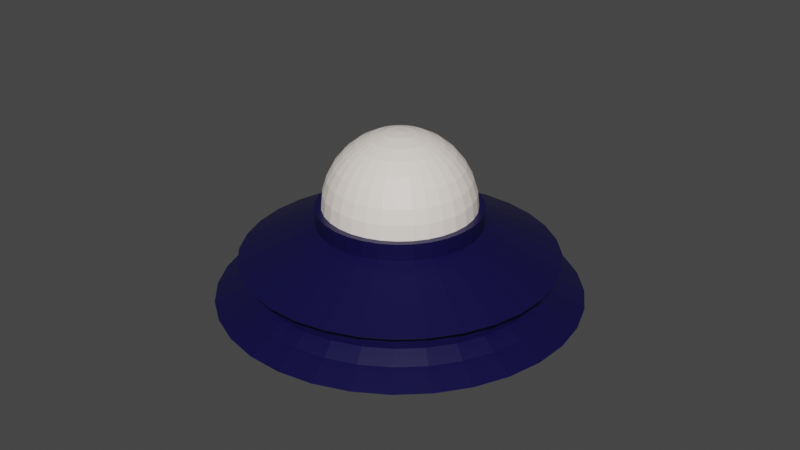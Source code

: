 # Source: Ufo.blend  (saved by Blender 3.2.14; exported with 4.5.12 LTS)
import bpy
from mathutils import Matrix  # noqa: F401  (used for matrix-valued properties, if any)

bpy.ops.wm.read_factory_settings(use_empty=True)
scene = bpy.context.scene
scene.name = 'Scene'

# ---- collections
col_collection = bpy.data.collections.new('Collection'); scene.collection.children.link(col_collection)

# ---- materials (node trees are filled in below, after node groups)
mat_body_001 = bpy.data.materials.new('Body.001')
mat_body_001.alpha_threshold = 0.0
mat_body_001.line_color = (0.0, 0.0, 0.0, 1.0)
mat_glass = bpy.data.materials.new('Glass')

# ---- material node trees
mat_body_001.use_nodes = True; mat_body_001.node_tree.nodes.clear()
_N = mat_body_001.node_tree.nodes; _L = mat_body_001.node_tree.links
n0 = _N.new('ShaderNodeOutputMaterial'); n0.name = 'Material Output'; n0.location = (300, 300)
n1 = _N.new('ShaderNodeBsdfPrincipled'); n1.name = 'Principled BSDF'; n1.location = (10, 300)
n1.distribution = 'GGX'
n1.subsurface_method = 'RANDOM_WALK_SKIN'
n1.inputs[0].default_value = (0.004458, 0.002669, 0.04955, 1.0)
n1.inputs[2].default_value = 0.4
n1.inputs[3].default_value = 1.45
n1.inputs[27].default_value = (0.0, 0.0, 0.0, 1.0)
n1.inputs[28].default_value = 1.0
_L.new(n1.outputs[0], n0.inputs[0])
n0.is_active_output = True
mat_glass.use_nodes = True; mat_glass.node_tree.nodes.clear()
_N = mat_glass.node_tree.nodes; _L = mat_glass.node_tree.links
n0 = _N.new('ShaderNodeOutputMaterial'); n0.name = 'Material Output'; n0.location = (753, 235)
n1 = _N.new('ShaderNodeBsdfPrincipled'); n1.name = 'Principled BSDF'; n1.location = (75, 269)
n1.distribution = 'GGX'
n1.subsurface_method = 'RANDOM_WALK_SKIN'
n1.inputs[0].default_value = (1.0, 0.9017, 0.8279, 1.0)
n1.inputs[3].default_value = 1.45
n1.inputs[27].default_value = (0.0, 0.0, 0.0, 1.0)
n1.inputs[28].default_value = 1.0
_L.new(n1.outputs[0], n0.inputs[0])
n0.is_active_output = True

# ---- world
world_world = bpy.data.worlds.new('World'); scene.world = world_world
world_world.use_nodes = True; world_world.node_tree.nodes.clear()
_N = world_world.node_tree.nodes; _L = world_world.node_tree.links
n0 = _N.new('ShaderNodeOutputWorld'); n0.name = 'World Output'; n0.location = (300, 300)
n1 = _N.new('ShaderNodeBackground'); n1.name = 'Background'; n1.location = (10, 300)
n1.inputs[0].default_value = (0.05088, 0.05088, 0.05088, 1.0)
_L.new(n1.outputs[0], n0.inputs[0])
n0.is_active_output = True
world_world.color = (0.05088, 0.05088, 0.05088)
world_world.use_sun_shadow = False
world_world.sun_shadow_jitter_overblur = 0.0

# ---- meshes
me_cylinder = bpy.data.meshes.new('Cylinder')
me_cylinder.from_pydata([(7.753e-11, 0.8787, 0.4049), (7.753e-11, 0.8787, 2.162), (0.1714, 0.8618, 0.4049), (0.1714, 0.8618, 2.162), (0.3363, 0.8118, 0.4049), (0.3363, 0.8118, 2.162), (0.4882, 0.7306, 0.4049), (0.4882, 0.7306, 2.162), (0.6213, 0.6213, 0.4049), (0.6213, 0.6213, 2.162), (0.7306, 0.4882, 0.4049), (0.7306, 0.4882, 2.162), (0.8118, 0.3363, 0.4049), (0.8118, 0.3363, 2.162), (0.8618, 0.1714, 0.4049), (0.8618, 0.1714, 2.162), (0.8787, -4.213e-08, 0.4049), (0.8787, -4.213e-08, 2.162), (0.8618, -0.1714, 0.4049), (0.8618, -0.1714, 2.162), (0.8118, -0.3363, 0.4049), (0.8118, -0.3363, 2.162), (0.7306, -0.4882, 0.4049), (0.7306, -0.4882, 2.162), (0.6213, -0.6213, 0.4049), (0.6213, -0.6213, 2.162), (0.4882, -0.7306, 0.4049), (0.4882, -0.7306, 2.162), (0.3363, -0.8118, 0.4049), (0.3363, -0.8118, 2.162), (0.1714, -0.8618, 0.4049), (0.1714, -0.8618, 2.162), (-7.674e-08, -0.8787, 0.4049), (-7.674e-08, -0.8787, 2.162), (-0.1714, -0.8618, 0.4049), (-0.1714, -0.8618, 2.162), (-0.3363, -0.8118, 0.4049), (-0.3363, -0.8118, 2.162), (-0.4882, -0.7306, 0.4049), (-0.4882, -0.7306, 2.162), (-0.6213, -0.6213, 0.4049), (-0.6213, -0.6213, 2.162), (-0.7306, -0.4882, 0.4049), (-0.7306, -0.4882, 2.162), (-0.8118, -0.3363, 0.4049), (-0.8118, -0.3363, 2.162), (-0.8618, -0.1714, 0.4049), (-0.8618, -0.1714, 2.162), (-0.8787, 6.757e-09, 0.4049), (-0.8787, 6.757e-09, 2.162), (-0.8618, 0.1714, 0.4049), (-0.8618, 0.1714, 2.162), (-0.8118, 0.3363, 0.4049), (-0.8118, 0.3363, 2.162), (-0.7306, 0.4882, 0.4049), (-0.7306, 0.4882, 2.162), (-0.6213, 0.6213, 0.4049), (-0.6213, 0.6213, 2.162), (-0.4882, 0.7306, 0.4049), (-0.4882, 0.7306, 2.162), (-0.3363, 0.8118, 0.4049), (-0.3363, 0.8118, 2.162), (-0.1714, 0.8618, 0.4049), (-0.1714, 0.8618, 2.162), (0.08893, 0.4471, 4.253), (-3.247e-09, 0.4558, 4.253), (0.1744, 0.4211, 4.253), (0.2533, 0.379, 4.253), (0.3223, 0.3223, 4.253), (0.379, 0.2533, 4.253), (0.4211, 0.1744, 4.253), (0.4471, 0.08893, 4.253), (0.4558, -1.853e-08, 4.253), (0.4471, -0.08893, 4.253), (0.4211, -0.1744, 4.253), (0.379, -0.2533, 4.253), (0.3223, -0.3223, 4.253), (0.2533, -0.379, 4.253), (0.1744, -0.4211, 4.253), (0.08893, -0.4471, 4.253), (-4.31e-08, -0.4558, 4.253), (-0.08893, -0.4471, 4.253), (-0.1744, -0.4211, 4.253), (-0.2533, -0.379, 4.253), (-0.3223, -0.3223, 4.253), (-0.379, -0.2533, 4.253), (-0.4211, -0.1744, 4.253), (-0.4471, -0.08893, 4.253), (-0.4558, 6.827e-09, 4.253), (-0.4471, 0.08893, 4.253), (-0.4211, 0.1744, 4.253), (-0.379, 0.2533, 4.253), (-0.3223, 0.3223, 4.253), (-0.2533, 0.379, 4.253), (-0.1744, 0.4211, 4.253), (-0.08893, 0.4471, 4.253), (0.08893, 0.4471, 5.279), (-6.331e-09, 0.4558, 5.279), (0.1744, 0.4211, 5.279), (0.2533, 0.379, 5.279), (0.3223, 0.3223, 5.279), (0.379, 0.2533, 5.279), (0.4211, 0.1744, 5.279), (0.4471, 0.08893, 5.279), (0.4558, -1.853e-08, 5.279), (0.4471, -0.08893, 5.279), (0.4211, -0.1744, 5.279), (0.379, -0.2533, 5.279), (0.3223, -0.3223, 5.279), (0.2533, -0.379, 5.279), (0.1744, -0.4211, 5.279), (0.08893, -0.4471, 5.279), (-4.618e-08, -0.4558, 5.279), (-0.08893, -0.4471, 5.279), (-0.1744, -0.4211, 5.279), (-0.2533, -0.379, 5.279), (-0.3223, -0.3223, 5.279), (-0.379, -0.2533, 5.279), (-0.4211, -0.1744, 5.279), (-0.4471, -0.08893, 5.279), (-0.4558, 6.827e-09, 5.279), (-0.4471, 0.08893, 5.279), (-0.4211, 0.1744, 5.279), (-0.379, 0.2533, 5.279), (-0.3223, 0.3223, 5.279), (-0.2533, 0.379, 5.279), (-0.1744, 0.4211, 5.279), (-0.08893, 0.4471, 5.279), (-1.889e-10, 0.08206, 9.844), (-1.889e-10, 0.161, 9.579), (-1.889e-10, 0.2337, 9.149), (-1.889e-10, 0.2974, 8.57), (-1.889e-10, 0.3498, 7.865), (-1.889e-10, 0.3886, 7.06), (-1.889e-10, 0.4126, 6.187), (0.01601, 0.08049, 9.844), (0.0314, 0.1579, 9.579), (0.04559, 0.2292, 9.149), (0.05803, 0.2917, 8.57), (0.06823, 0.343, 7.865), (0.07582, 0.3812, 7.06), (0.08049, 0.4046, 6.187), (0.08206, 0.4126, 5.279), (0.0314, 0.07582, 9.844), (0.0616, 0.1487, 9.579), (0.08943, 0.2159, 9.149), (0.1138, 0.2748, 8.57), (0.1338, 0.3231, 7.865), (0.1487, 0.359, 7.06), (0.1579, 0.3812, 6.187), (0.161, 0.3886, 5.279), (0.04559, 0.06823, 9.844), (0.08943, 0.1338, 9.579), (0.1298, 0.1943, 9.149), (0.1653, 0.2473, 8.57), (0.1943, 0.2908, 7.865), (0.2159, 0.3231, 7.06), (0.2292, 0.343, 6.187), (0.2337, 0.3498, 5.279), (0.05803, 0.05803, 9.844), (0.1138, 0.1138, 9.579), (0.1653, 0.1653, 9.149), (0.2103, 0.2103, 8.57), (0.2473, 0.2473, 7.865), (0.2748, 0.2748, 7.06), (0.2917, 0.2917, 6.187), (0.2974, 0.2974, 5.279), (0.06823, 0.04559, 9.844), (0.1338, 0.08943, 9.579), (0.1943, 0.1298, 9.149), (0.2473, 0.1653, 8.57), (0.2908, 0.1943, 7.865), (0.3231, 0.2159, 7.06), (0.343, 0.2292, 6.187), (0.3498, 0.2337, 5.279), (0.07582, 0.0314, 9.844), (0.1487, 0.0616, 9.579), (0.2159, 0.08943, 9.149), (0.2748, 0.1138, 8.57), (0.3231, 0.1338, 7.865), (0.359, 0.1487, 7.06), (0.3812, 0.1579, 6.187), (0.3886, 0.161, 5.279), (0.08049, 0.01601, 9.844), (0.1579, 0.0314, 9.579), (0.2292, 0.04559, 9.149), (0.2917, 0.05803, 8.57), (0.343, 0.06823, 7.865), (0.3812, 0.07582, 7.06), (0.4046, 0.08049, 6.187), (0.4126, 0.08206, 5.279), (0.08206, -2.579e-08, 9.844), (0.161, -4.772e-08, 9.579), (0.2337, -4.459e-08, 9.149), (0.2974, -1.638e-08, 8.57), (0.3498, -3.519e-08, 7.865), (0.3886, -3.847e-09, 7.06), (0.4126, -3.519e-08, 6.187), (0.4206, -6.653e-08, 5.279), (0.08049, -0.01601, 9.844), (0.1579, -0.0314, 9.579), (0.2292, -0.04559, 9.149), (0.2917, -0.05803, 8.57), (0.343, -0.06823, 7.865), (0.3812, -0.07582, 7.06), (0.4046, -0.08049, 6.187), (0.4126, -0.08206, 5.279), (0.07582, -0.0314, 9.844), (0.1487, -0.0616, 9.579), (0.2159, -0.08943, 9.149), (0.2748, -0.1138, 8.57), (0.3231, -0.1338, 7.865), (0.359, -0.1487, 7.06), (0.3812, -0.1579, 6.187), (0.3886, -0.161, 5.279), (0.06823, -0.04559, 9.844), (0.1338, -0.08943, 9.579), (0.1943, -0.1298, 9.149), (0.2473, -0.1653, 8.57), (0.2908, -0.1943, 7.865), (0.3231, -0.2159, 7.06), (0.343, -0.2292, 6.187), (0.3498, -0.2337, 5.279), (0.05803, -0.05803, 9.844), (0.1138, -0.1138, 9.579), (0.1653, -0.1653, 9.149), (0.2103, -0.2103, 8.57), (0.2473, -0.2473, 7.865), (0.2748, -0.2748, 7.06), (0.2917, -0.2917, 6.187), (0.2974, -0.2974, 5.279), (0.04559, -0.06823, 9.844), (0.08943, -0.1338, 9.579), (0.1298, -0.1943, 9.149), (0.1653, -0.2473, 8.57), (0.1943, -0.2908, 7.865), (0.2159, -0.3231, 7.06), (0.2292, -0.343, 6.187), (0.2337, -0.3498, 5.279), (0.0314, -0.07582, 9.844), (0.0616, -0.1487, 9.579), (0.08943, -0.2159, 9.149), (0.1138, -0.2748, 8.57), (0.1338, -0.3231, 7.865), (0.1487, -0.359, 7.06), (0.1579, -0.3812, 6.187), (0.161, -0.3886, 5.279), (0.01601, -0.08049, 9.844), (0.0314, -0.1579, 9.579), (0.04559, -0.2292, 9.149), (0.05803, -0.2917, 8.57), (0.06823, -0.343, 7.865), (0.07582, -0.3812, 7.06), (0.08049, -0.4046, 6.187), (0.08206, -0.4126, 5.279), (7.173e-10, -0.08206, 9.844), (-1.182e-08, -0.161, 9.579), (-2.749e-08, -0.2337, 9.149), (1.952e-08, -0.2974, 8.57), (-5.551e-09, -0.3498, 7.865), (6.985e-09, -0.3886, 7.06), (-3.062e-08, -0.4126, 6.187), (-1.121e-07, -0.4206, 5.279), (-0.01601, -0.08049, 9.844), (-0.0314, -0.1579, 9.579), (-0.04559, -0.2292, 9.149), (-0.05803, -0.2917, 8.57), (-0.06823, -0.343, 7.865), (-0.07582, -0.3812, 7.06), (-0.08049, -0.4046, 6.187), (-0.08206, -0.4126, 5.279), (-0.0314, -0.07582, 9.844), (-0.0616, -0.1487, 9.579), (-0.08943, -0.2159, 9.149), (-0.1138, -0.2748, 8.57), (-0.1338, -0.3231, 7.865), (-0.1487, -0.359, 7.06), (-0.1579, -0.3812, 6.187), (-0.161, -0.3886, 5.279), (-0.04559, -0.06823, 9.844), (-0.08943, -0.1338, 9.579), (-0.1298, -0.1943, 9.149), (-0.1653, -0.2473, 8.57), (-0.1943, -0.2908, 7.865), (-0.2159, -0.3231, 7.06), (-0.2292, -0.343, 6.187), (-0.2337, -0.3498, 5.279), (-0.05803, -0.05803, 9.844), (-0.1138, -0.1138, 9.579), (-0.1653, -0.1653, 9.149), (-0.2103, -0.2103, 8.57), (-0.2473, -0.2473, 7.865), (-0.2748, -0.2748, 7.06), (-0.2917, -0.2917, 6.187), (-0.2974, -0.2974, 5.279), (-0.06823, -0.04559, 9.844), (-0.1338, -0.08943, 9.579), (-0.1943, -0.1298, 9.149), (-0.2473, -0.1653, 8.57), (-0.2908, -0.1943, 7.865), (-0.3231, -0.2159, 7.06), (-0.343, -0.2292, 6.187), (-0.3498, -0.2337, 5.279), (-3.416e-08, -4.772e-08, 9.933), (-0.07582, -0.0314, 9.844), (-0.1487, -0.0616, 9.579), (-0.2159, -0.08943, 9.149), (-0.2748, -0.1138, 8.57), (-0.3231, -0.1338, 7.865), (-0.359, -0.1487, 7.06), (-0.3812, -0.1579, 6.187), (-0.3886, -0.161, 5.279), (-0.08049, -0.01601, 9.844), (-0.1579, -0.0314, 9.579), (-0.2292, -0.04559, 9.149), (-0.2917, -0.05803, 8.57), (-0.343, -0.06823, 7.865), (-0.3812, -0.07582, 7.06), (-0.4046, -0.08049, 6.187), (-0.4126, -0.08206, 5.279), (-0.08206, -2.735e-08, 9.844), (-0.161, -1.638e-08, 9.579), (-0.2337, 5.555e-09, 9.149), (-0.2974, -3.519e-08, 8.57), (-0.3498, -1.638e-08, 7.865), (-0.3886, 2.421e-09, 7.06), (-0.4126, 3.376e-08, 6.187), (-0.4206, 1.654e-07, 5.279), (-0.08049, 0.01601, 9.844), (-0.1579, 0.0314, 9.579), (-0.2292, 0.04559, 9.149), (-0.2917, 0.05803, 8.57), (-0.343, 0.06823, 7.865), (-0.3812, 0.07582, 7.06), (-0.4046, 0.08049, 6.187), (-0.4126, 0.08206, 5.279), (-0.07582, 0.0314, 9.844), (-0.1487, 0.0616, 9.579), (-0.2159, 0.08943, 9.149), (-0.2748, 0.1138, 8.57), (-0.3231, 0.1338, 7.865), (-0.359, 0.1487, 7.06), (-0.3812, 0.1579, 6.187), (-0.3886, 0.161, 5.279), (-0.06823, 0.04559, 9.844), (-0.1338, 0.08943, 9.579), (-0.1943, 0.1298, 9.149), (-0.2473, 0.1653, 8.57), (-0.2908, 0.1943, 7.865), (-0.3231, 0.2159, 7.06), (-0.343, 0.2292, 6.187), (-0.3498, 0.2337, 5.279), (-0.05803, 0.05803, 9.844), (-0.1138, 0.1138, 9.579), (-0.1653, 0.1653, 9.149), (-0.2103, 0.2103, 8.57), (-0.2473, 0.2473, 7.865), (-0.2748, 0.2748, 7.06), (-0.2917, 0.2917, 6.187), (-0.2974, 0.2974, 5.279), (-0.04559, 0.06823, 9.844), (-0.08943, 0.1338, 9.579), (-0.1298, 0.1943, 9.149), (-0.1653, 0.2473, 8.57), (-0.1943, 0.2908, 7.865), (-0.2159, 0.3231, 7.06), (-0.2292, 0.343, 6.187), (-0.2337, 0.3498, 5.279), (-0.0314, 0.07582, 9.844), (-0.0616, 0.1487, 9.579), (-0.08943, 0.2159, 9.149), (-0.1138, 0.2748, 8.57), (-0.1338, 0.3231, 7.865), (-0.1487, 0.359, 7.06), (-0.1579, 0.3812, 6.187), (-0.161, 0.3886, 5.279), (-0.01601, 0.08049, 9.844), (-0.0314, 0.1579, 9.579), (-0.04559, 0.2292, 9.149), (-0.05803, 0.2917, 8.57), (-0.06823, 0.343, 7.865), (-0.07582, 0.3812, 7.06), (-0.08049, 0.4046, 6.187), (-0.08206, 0.4126, 5.279), (2.264e-07, 0.4206, 5.279), (8.747e-10, 0.8025, 1.016), (8.747e-10, 0.8025, 1.551), (0.1566, 0.787, 1.551), (0.1566, 0.787, 1.016), (0.3071, 0.7414, 1.551), (0.3071, 0.7414, 1.016), (0.4458, 0.6672, 1.551), (0.4458, 0.6672, 1.016), (0.5674, 0.5674, 1.551), (0.5674, 0.5674, 1.016), (0.6672, 0.4458, 1.551), (0.6672, 0.4458, 1.016), (0.7414, 0.3071, 1.551), (0.7414, 0.3071, 1.016), (0.787, 0.1566, 1.551), (0.787, 0.1566, 1.016), (0.8025, -4.047e-08, 1.551), (0.8025, -4.047e-08, 1.016), (0.787, -0.1566, 1.551), (0.787, -0.1566, 1.016), (0.7414, -0.3071, 1.551), (0.7414, -0.3071, 1.016), (0.6672, -0.4458, 1.551), (0.6672, -0.4458, 1.016), (0.5674, -0.5674, 1.551), (0.5674, -0.5674, 1.016), (0.4458, -0.6672, 1.551), (0.4458, -0.6672, 1.016), (0.3071, -0.7414, 1.551), (0.3071, -0.7414, 1.016), (0.1566, -0.787, 1.551), (0.1566, -0.787, 1.016), (-6.928e-08, -0.8025, 1.551), (-6.928e-08, -0.8025, 1.016), (-0.1566, -0.787, 1.551), (-0.1566, -0.787, 1.016), (-0.3071, -0.7414, 1.551), (-0.3071, -0.7414, 1.016), (-0.4458, -0.6672, 1.551), (-0.4458, -0.6672, 1.016), (-0.5674, -0.5674, 1.551), (-0.5674, -0.5674, 1.016), (-0.6672, -0.4458, 1.551), (-0.6672, -0.4458, 1.016), (-0.7414, -0.3071, 1.551), (-0.7414, -0.3071, 1.016), (-0.787, -0.1566, 1.551), (-0.787, -0.1566, 1.016), (-0.8025, 4.175e-09, 1.551), (-0.8025, 4.175e-09, 1.016), (-0.787, 0.1566, 1.551), (-0.787, 0.1566, 1.016), (-0.7414, 0.3071, 1.551), (-0.7414, 0.3071, 1.016), (-0.6672, 0.4458, 1.551), (-0.6672, 0.4458, 1.016), (-0.5674, 0.5674, 1.551), (-0.5674, 0.5674, 1.016), (-0.4458, 0.6672, 1.551), (-0.4458, 0.6672, 1.016), (-0.3071, 0.7414, 1.551), (-0.3071, 0.7414, 1.016), (-0.1566, 0.787, 1.551), (-0.1566, 0.787, 1.016), (-4.994e-08, 0.5855, -1.255), (0.1142, 0.5743, -1.255), (0.2241, 0.541, -1.255), (0.3253, 0.4869, -1.255), (0.414, 0.414, -1.255), (0.4869, 0.3253, -1.255), (0.541, 0.2241, -1.255), (0.5743, 0.1142, -1.255), (0.5855, -3.208e-08, -1.255), (0.5743, -0.1142, -1.255), (0.541, -0.2241, -1.255), (0.4869, -0.3253, -1.255), (0.414, -0.414, -1.255), (0.3253, -0.4869, -1.255), (0.2241, -0.541, -1.255), (0.1142, -0.5743, -1.255), (-5.853e-08, -0.5855, -1.255), (-0.1142, -0.5743, -1.255), (-0.2241, -0.541, -1.255), (-0.3253, -0.4869, -1.255), (-0.414, -0.414, -1.255), (-0.4869, -0.3253, -1.255), (-0.541, -0.2241, -1.255), (-0.5743, -0.1142, -1.255), (-0.5855, 1.307e-08, -1.255), (-0.5743, 0.1142, -1.255), (-0.541, 0.2241, -1.255), (-0.4869, 0.3253, -1.255), (-0.414, 0.414, -1.255), (-0.3253, 0.4869, -1.255), (-0.2241, 0.541, -1.255), (-0.1142, 0.5743, -1.255), (2.818e-09, 1.013, -0.3091), (0.1976, 0.9932, -0.3091), (0.3875, 0.9355, -0.3091), (0.5626, 0.842, -0.3091), (0.716, 0.716, -0.3091), (0.842, 0.5626, -0.3091), (0.9355, 0.3875, -0.3091), (0.9932, 0.1976, -0.3091), (1.013, -4.487e-08, -0.3091), (0.9932, -0.1976, -0.3091), (0.9355, -0.3875, -0.3091), (0.842, -0.5626, -0.3091), (0.716, -0.716, -0.3091), (0.5626, -0.842, -0.3091), (0.3875, -0.9355, -0.3091), (0.1976, -0.9932, -0.3091), (-8.571e-08, -1.013, -0.3091), (-0.1976, -0.9932, -0.3091), (-0.3875, -0.9355, -0.3091), (-0.5626, -0.842, -0.3091), (-0.842, -0.5626, -0.3091), (-0.9355, -0.3875, -0.3091), (-0.9932, -0.1976, -0.3091), (-1.013, 1.147e-08, -0.3091), (-0.9932, 0.1976, -0.3091), (-0.9355, 0.3875, -0.3091), (-0.842, 0.5626, -0.3091), (-0.716, 0.716, -0.3091), (-0.5626, 0.842, -0.3091), (-0.3875, 0.9355, -0.3091), (-0.1976, 0.9932, -0.3091), (-4.466e-08, 0.4398, -2.091), (0.0858, 0.4314, -2.091), (0.1683, 0.4063, -2.091), (0.2444, 0.3657, -2.091), (0.311, 0.311, -2.091), (0.3657, 0.2444, -2.091), (0.4063, 0.1683, -2.091), (0.4314, 0.0858, -2.091), (0.4398, -1.429e-08, -2.091), (0.4314, -0.0858, -2.091), (0.4063, -0.1683, -2.091), (0.3657, -0.2444, -2.091), (0.311, -0.311, -2.091), (0.2444, -0.3657, -2.091), (0.1683, -0.4063, -2.091), (0.0858, -0.4314, -2.091), (-3.367e-08, -0.4398, -2.091), (-0.0858, -0.4314, -2.091), (-0.1683, -0.4063, -2.091), (-0.2444, -0.3657, -2.091), (-0.311, -0.311, -2.091), (-0.3657, -0.2444, -2.091), (-0.4063, -0.1683, -2.091), (-0.4314, -0.0858, -2.091), (-0.4398, 2.172e-09, -2.091), (-0.4314, 0.0858, -2.091), (-0.4063, 0.1683, -2.091), (-0.3657, 0.2444, -2.091), (-0.311, 0.311, -2.091), (-0.2444, 0.3657, -2.091), (-0.1683, 0.4063, -2.091), (-0.0858, 0.4314, -2.091), (-0.716, -0.716, -0.3091)], [], [(386, 1, 3, 387), (387, 3, 5, 389), (389, 5, 7, 391), (391, 7, 9, 393), (393, 9, 11, 395), (395, 11, 13, 397), (397, 13, 15, 399), (399, 15, 17, 401), (401, 17, 19, 403), (403, 19, 21, 405), (405, 21, 23, 407), (407, 23, 25, 409), (409, 25, 27, 411), (411, 27, 29, 413), (413, 29, 31, 415), (415, 31, 33, 417), (417, 33, 35, 419), (419, 35, 37, 421), (421, 37, 39, 423), (423, 39, 41, 425), (425, 41, 43, 427), (427, 43, 45, 429), (429, 45, 47, 431), (431, 47, 49, 433), (433, 49, 51, 435), (435, 51, 53, 437), (437, 53, 55, 439), (439, 55, 57, 441), (441, 57, 59, 443), (443, 59, 61, 445), (7, 5, 66, 67), (445, 61, 63, 447), (447, 63, 1, 386), (16, 18, 490, 489), (85, 84, 116, 117), (25, 23, 75, 76), (43, 41, 84, 85), (61, 59, 93, 94), (17, 15, 71, 72), (35, 33, 80, 81), (53, 51, 89, 90), (9, 7, 67, 68), (27, 25, 76, 77), (45, 43, 85, 86), (63, 61, 94, 95), (19, 17, 72, 73), (37, 35, 81, 82), (55, 53, 90, 91), (11, 9, 68, 69), (29, 27, 77, 78), (47, 45, 86, 87), (3, 1, 65, 64), (1, 63, 95, 65), (21, 19, 73, 74), (39, 37, 82, 83), (57, 55, 91, 92), (13, 11, 69, 70), (31, 29, 78, 79), (49, 47, 87, 88), (5, 3, 64, 66), (23, 21, 74, 75), (41, 39, 83, 84), (59, 57, 92, 93), (15, 13, 70, 71), (33, 31, 79, 80), (51, 49, 88, 89), (96, 97, 127, 126, 125, 124, 123, 122, 121, 120, 119, 118, 117, 116, 115, 114, 113, 112, 111, 110, 109, 108, 107, 106, 105, 104, 103, 102, 101, 100, 99, 98), (72, 71, 103, 104), (86, 85, 117, 118), (73, 72, 104, 105), (87, 86, 118, 119), (74, 73, 105, 106), (88, 87, 119, 120), (75, 74, 106, 107), (89, 88, 120, 121), (76, 75, 107, 108), (90, 89, 121, 122), (77, 76, 108, 109), (91, 90, 122, 123), (78, 77, 109, 110), (64, 65, 97, 96), (92, 91, 123, 124), (79, 78, 110, 111), (66, 64, 96, 98), (93, 92, 124, 125), (80, 79, 111, 112), (67, 66, 98, 99), (94, 93, 125, 126), (81, 80, 112, 113), (68, 67, 99, 100), (95, 94, 126, 127), (82, 81, 113, 114), (69, 68, 100, 101), (65, 95, 127, 97), (83, 82, 114, 115), (70, 69, 101, 102), (84, 83, 115, 116), (71, 70, 102, 103), (133, 132, 139, 140), (134, 133, 140, 141), (384, 134, 141, 142), (128, 303, 135), (129, 128, 135, 136), (130, 129, 136, 137), (131, 130, 137, 138), (132, 131, 138, 139), (139, 138, 146, 147), (140, 139, 147, 148), (141, 140, 148, 149), (142, 141, 149, 150), (135, 303, 143), (136, 135, 143, 144), (137, 136, 144, 145), (138, 137, 145, 146), (143, 303, 151), (144, 143, 151, 152), (145, 144, 152, 153), (146, 145, 153, 154), (147, 146, 154, 155), (148, 147, 155, 156), (149, 148, 156, 157), (150, 149, 157, 158), (155, 154, 162, 163), (156, 155, 163, 164), (157, 156, 164, 165), (158, 157, 165, 166), (151, 303, 159), (152, 151, 159, 160), (153, 152, 160, 161), (154, 153, 161, 162), (160, 159, 167, 168), (161, 160, 168, 169), (162, 161, 169, 170), (163, 162, 170, 171), (164, 163, 171, 172), (165, 164, 172, 173), (166, 165, 173, 174), (159, 303, 167), (172, 171, 179, 180), (173, 172, 180, 181), (174, 173, 181, 182), (167, 303, 175), (168, 167, 175, 176), (169, 168, 176, 177), (170, 169, 177, 178), (171, 170, 178, 179), (176, 175, 183, 184), (177, 176, 184, 185), (178, 177, 185, 186), (179, 178, 186, 187), (180, 179, 187, 188), (181, 180, 188, 189), (182, 181, 189, 190), (175, 303, 183), (188, 187, 195, 196), (189, 188, 196, 197), (190, 189, 197, 198), (183, 303, 191), (184, 183, 191, 192), (185, 184, 192, 193), (186, 185, 193, 194), (187, 186, 194, 195), (193, 192, 200, 201), (194, 193, 201, 202), (195, 194, 202, 203), (196, 195, 203, 204), (197, 196, 204, 205), (198, 197, 205, 206), (191, 303, 199), (192, 191, 199, 200), (205, 204, 212, 213), (206, 205, 213, 214), (199, 303, 207), (200, 199, 207, 208), (201, 200, 208, 209), (202, 201, 209, 210), (203, 202, 210, 211), (204, 203, 211, 212), (210, 209, 217, 218), (211, 210, 218, 219), (212, 211, 219, 220), (213, 212, 220, 221), (214, 213, 221, 222), (207, 303, 215), (208, 207, 215, 216), (209, 208, 216, 217), (222, 221, 229, 230), (215, 303, 223), (216, 215, 223, 224), (217, 216, 224, 225), (218, 217, 225, 226), (219, 218, 226, 227), (220, 219, 227, 228), (221, 220, 228, 229), (226, 225, 233, 234), (227, 226, 234, 235), (228, 227, 235, 236), (229, 228, 236, 237), (230, 229, 237, 238), (223, 303, 231), (224, 223, 231, 232), (225, 224, 232, 233), (238, 237, 245, 246), (231, 303, 239), (232, 231, 239, 240), (233, 232, 240, 241), (234, 233, 241, 242), (235, 234, 242, 243), (236, 235, 243, 244), (237, 236, 244, 245), (243, 242, 250, 251), (244, 243, 251, 252), (245, 244, 252, 253), (246, 245, 253, 254), (239, 303, 247), (240, 239, 247, 248), (241, 240, 248, 249), (242, 241, 249, 250), (247, 303, 255), (248, 247, 255, 256), (249, 248, 256, 257), (250, 249, 257, 258), (251, 250, 258, 259), (252, 251, 259, 260), (253, 252, 260, 261), (254, 253, 261, 262), (259, 258, 266, 267), (260, 259, 267, 268), (261, 260, 268, 269), (262, 261, 269, 270), (255, 303, 263), (256, 255, 263, 264), (257, 256, 264, 265), (258, 257, 265, 266), (264, 263, 271, 272), (265, 264, 272, 273), (266, 265, 273, 274), (267, 266, 274, 275), (268, 267, 275, 276), (269, 268, 276, 277), (270, 269, 277, 278), (263, 303, 271), (276, 275, 283, 284), (277, 276, 284, 285), (278, 277, 285, 286), (271, 303, 279), (272, 271, 279, 280), (273, 272, 280, 281), (274, 273, 281, 282), (275, 274, 282, 283), (281, 280, 288, 289), (282, 281, 289, 290), (283, 282, 290, 291), (284, 283, 291, 292), (285, 284, 292, 293), (286, 285, 293, 294), (279, 303, 287), (280, 279, 287, 288), (293, 292, 300, 301), (294, 293, 301, 302), (287, 303, 295), (288, 287, 295, 296), (289, 288, 296, 297), (290, 289, 297, 298), (291, 290, 298, 299), (292, 291, 299, 300), (297, 296, 305, 306), (298, 297, 306, 307), (299, 298, 307, 308), (300, 299, 308, 309), (301, 300, 309, 310), (302, 301, 310, 311), (295, 303, 304), (296, 295, 304, 305), (310, 309, 317, 318), (311, 310, 318, 319), (304, 303, 312), (305, 304, 312, 313), (306, 305, 313, 314), (307, 306, 314, 315), (308, 307, 315, 316), (309, 308, 316, 317), (315, 314, 322, 323), (316, 315, 323, 324), (317, 316, 324, 325), (318, 317, 325, 326), (319, 318, 326, 327), (312, 303, 320), (313, 312, 320, 321), (314, 313, 321, 322), (327, 326, 334, 335), (320, 303, 328), (321, 320, 328, 329), (322, 321, 329, 330), (323, 322, 330, 331), (324, 323, 331, 332), (325, 324, 332, 333), (326, 325, 333, 334), (331, 330, 338, 339), (332, 331, 339, 340), (333, 332, 340, 341), (334, 333, 341, 342), (335, 334, 342, 343), (328, 303, 336), (329, 328, 336, 337), (330, 329, 337, 338), (343, 342, 350, 351), (336, 303, 344), (337, 336, 344, 345), (338, 337, 345, 346), (339, 338, 346, 347), (340, 339, 347, 348), (341, 340, 348, 349), (342, 341, 349, 350), (348, 347, 355, 356), (349, 348, 356, 357), (350, 349, 357, 358), (351, 350, 358, 359), (344, 303, 352), (345, 344, 352, 353), (346, 345, 353, 354), (347, 346, 354, 355), (353, 352, 360, 361), (354, 353, 361, 362), (355, 354, 362, 363), (356, 355, 363, 364), (357, 356, 364, 365), (358, 357, 365, 366), (359, 358, 366, 367), (352, 303, 360), (365, 364, 372, 373), (366, 365, 373, 374), (367, 366, 374, 375), (360, 303, 368), (361, 360, 368, 369), (362, 361, 369, 370), (363, 362, 370, 371), (364, 363, 371, 372), (369, 368, 376, 377), (370, 369, 377, 378), (371, 370, 378, 379), (372, 371, 379, 380), (373, 372, 380, 381), (374, 373, 381, 382), (375, 374, 382, 383), (368, 303, 376), (381, 380, 132, 133), (382, 381, 133, 134), (383, 382, 134, 384), (376, 303, 128), (377, 376, 128, 129), (378, 377, 129, 130), (379, 378, 130, 131), (380, 379, 131, 132), (62, 448, 385, 0), (448, 447, 386, 385), (60, 446, 448, 62), (446, 445, 447, 448), (58, 444, 446, 60), (444, 443, 445, 446), (56, 442, 444, 58), (442, 441, 443, 444), (54, 440, 442, 56), (440, 439, 441, 442), (52, 438, 440, 54), (438, 437, 439, 440), (50, 436, 438, 52), (436, 435, 437, 438), (48, 434, 436, 50), (434, 433, 435, 436), (46, 432, 434, 48), (432, 431, 433, 434), (44, 430, 432, 46), (430, 429, 431, 432), (42, 428, 430, 44), (428, 427, 429, 430), (40, 426, 428, 42), (426, 425, 427, 428), (38, 424, 426, 40), (424, 423, 425, 426), (36, 422, 424, 38), (422, 421, 423, 424), (34, 420, 422, 36), (420, 419, 421, 422), (32, 418, 420, 34), (418, 417, 419, 420), (30, 416, 418, 32), (416, 415, 417, 418), (28, 414, 416, 30), (414, 413, 415, 416), (26, 412, 414, 28), (412, 411, 413, 414), (24, 410, 412, 26), (410, 409, 411, 412), (22, 408, 410, 24), (408, 407, 409, 410), (20, 406, 408, 22), (406, 405, 407, 408), (18, 404, 406, 20), (404, 403, 405, 406), (16, 402, 404, 18), (402, 401, 403, 404), (14, 400, 402, 16), (400, 399, 401, 402), (12, 398, 400, 14), (398, 397, 399, 400), (10, 396, 398, 12), (396, 395, 397, 398), (8, 394, 396, 10), (394, 393, 395, 396), (6, 392, 394, 8), (392, 391, 393, 394), (4, 390, 392, 6), (390, 389, 391, 392), (2, 388, 390, 4), (388, 387, 389, 390), (0, 385, 388, 2), (385, 386, 387, 388), (480, 449, 512, 543), (34, 36, 499, 498), (52, 54, 507, 506), (8, 10, 486, 485), (26, 28, 495, 494), (0, 2, 482, 481), (62, 0, 481, 511), (18, 20, 491, 490), (36, 38, 500, 499), (54, 56, 508, 507), (10, 12, 487, 486), (28, 30, 496, 495), (46, 48, 504, 503), (2, 4, 483, 482), (20, 22, 492, 491), (38, 40, 544, 500), (56, 58, 509, 508), (12, 14, 488, 487), (30, 32, 497, 496), (48, 50, 505, 504), (4, 6, 484, 483), (22, 24, 493, 492), (58, 60, 510, 509), (14, 16, 489, 488), (32, 34, 498, 497), (50, 52, 506, 505), (6, 8, 485, 484), (24, 26, 494, 493), (42, 44, 502, 501), (60, 62, 511, 510), (450, 449, 481, 482), (451, 450, 482, 483), (452, 451, 483, 484), (453, 452, 484, 485), (454, 453, 485, 486), (455, 454, 486, 487), (456, 455, 487, 488), (457, 456, 488, 489), (458, 457, 489, 490), (459, 458, 490, 491), (460, 459, 491, 492), (461, 460, 492, 493), (462, 461, 493, 494), (463, 462, 494, 495), (464, 463, 495, 496), (465, 464, 496, 497), (466, 465, 497, 498), (467, 466, 498, 499), (468, 467, 499, 500), (469, 468, 500, 544), (470, 469, 544, 501), (471, 470, 501, 502), (472, 471, 502, 503), (473, 472, 503, 504), (474, 473, 504, 505), (475, 474, 505, 506), (476, 475, 506, 507), (477, 476, 507, 508), (478, 477, 508, 509), (479, 478, 509, 510), (480, 479, 510, 511), (449, 480, 511, 481), (512, 513, 514, 515, 516, 517, 518, 519, 520, 521, 522, 523, 524, 525, 526, 527, 528, 529, 530, 531, 532, 533, 534, 535, 536, 537, 538, 539, 540, 541, 542, 543), (467, 468, 531, 530), (454, 455, 518, 517), (468, 469, 532, 531), (455, 456, 519, 518), (469, 470, 533, 532), (456, 457, 520, 519), (470, 471, 534, 533), (457, 458, 521, 520), (471, 472, 535, 534), (458, 459, 522, 521), (472, 473, 536, 535), (459, 460, 523, 522), (473, 474, 537, 536), (460, 461, 524, 523), (474, 475, 538, 537), (461, 462, 525, 524), (475, 476, 539, 538), (462, 463, 526, 525), (449, 450, 513, 512), (476, 477, 540, 539), (463, 464, 527, 526), (450, 451, 514, 513), (477, 478, 541, 540), (464, 465, 528, 527), (451, 452, 515, 514), (478, 479, 542, 541), (465, 466, 529, 528), (452, 453, 516, 515), (479, 480, 543, 542), (466, 467, 530, 529), (453, 454, 517, 516), (44, 46, 503, 502), (40, 42, 501, 544)])
me_cylinder.polygons.foreach_set('material_index', [0, 0, 0, 0, 0, 0, 0, 0, 0, 0, 0, 0, 0, 0, 0, 0, 0, 0, 0, 0, 0, 0, 0, 0, 0, 0, 0, 0, 0, 0, 0, 0, 0, 0, 0, 0, 0, 0, 0, 0, 0, 0, 0, 0, 0, 0, 0, 0, 0, 0, 0, 0, 0, 0, 0, 0, 0, 0, 0, 0, 0, 0, 0, 0, 0, 0, 0, 0, 0, 0, 0, 0, 0, 0, 0, 0, 0, 0, 0, 0, 0, 0, 0, 0, 0, 0, 0, 0, 0, 0, 0, 0, 0, 0, 0, 0, 0, 0, 1, 1, 1, 1, 1, 1, 1, 1, 1, 1, 1, 1, 1, 1, 1, 1, 1, 1, 1, 1, 1, 1, 1, 1, 1, 1, 1, 1, 1, 1, 1, 1, 1, 1, 1, 1, 1, 1, 1, 1, 1, 1, 1, 1, 1, 1, 1, 1, 1, 1, 1, 1, 1, 1, 1, 1, 1, 1, 1, 1, 1, 1, 1, 1, 1, 1, 1, 1, 1, 1, 1, 1, 1, 1, 1, 1, 1, 1, 1, 1, 1, 1, 1, 1, 1, 1, 1, 1, 1, 1, 1, 1, 1, 1, 1, 1, 1, 1, 1, 1, 1, 1, 1, 1, 1, 1, 1, 1, 1, 1, 1, 1, 1, 1, 1, 1, 1, 1, 1, 1, 1, 1, 1, 1, 1, 1, 1, 1, 1, 1, 1, 1, 1, 1, 1, 1, 1, 1, 1, 1, 1, 1, 1, 1, 1, 1, 1, 1, 1, 1, 1, 1, 1, 1, 1, 1, 1, 1, 1, 1, 1, 1, 1, 1, 1, 1, 1, 1, 1, 1, 1, 1, 1, 1, 1, 1, 1, 1, 1, 1, 1, 1, 1, 1, 1, 1, 1, 1, 1, 1, 1, 1, 1, 1, 1, 1, 1, 1, 1, 1, 1, 1, 1, 1, 1, 1, 1, 1, 1, 1, 1, 1, 1, 1, 1, 1, 1, 1, 1, 1, 1, 1, 1, 1, 1, 1, 1, 1, 1, 1, 1, 1, 1, 1, 1, 1, 1, 1, 1, 1, 1, 1, 1, 1, 1, 1, 1, 1, 1, 1, 1, 1, 1, 1, 1, 1, 0, 0, 0, 0, 0, 0, 0, 0, 0, 0, 0, 0, 0, 0, 0, 0, 0, 0, 0, 0, 0, 0, 0, 0, 0, 0, 0, 0, 0, 0, 0, 0, 0, 0, 0, 0, 0, 0, 0, 0, 0, 0, 0, 0, 0, 0, 0, 0, 0, 0, 0, 0, 0, 0, 0, 0, 0, 0, 0, 0, 0, 0, 0, 0, 0, 0, 0, 0, 0, 0, 0, 0, 0, 0, 0, 0, 0, 0, 0, 0, 0, 0, 0, 0, 0, 0, 0, 0, 0, 0, 0, 0, 0, 0, 0, 0, 0, 0, 0, 0, 0, 0, 0, 0, 0, 0, 0, 0, 0, 0, 0, 0, 0, 0, 0, 0, 0, 0, 0, 0, 0, 0, 0, 0, 0, 0, 0, 0, 0, 0, 0, 0, 0, 0, 0, 0, 0, 0, 0, 0, 0, 0, 0, 0, 0, 0, 0, 0, 0, 0, 0, 0, 0, 0, 0, 0, 0, 0, 0, 0])
_uv = me_cylinder.uv_layers.new(name='UVMap')
_uv.uv.foreach_set('vector', [1.0, 0.8333, 1.0, 1.0, 0.9688, 1.0, 0.9688, 0.8333, 0.9688, 0.8333, 0.9688, 1.0, 0.9375, 1.0, 0.9375, 0.8333, 0.9375, 0.8333, 0.9375, 1.0, 0.9062, 1.0, 0.9062, 0.8333, 0.9062, 0.8333, 0.9062, 1.0, 0.875, 1.0, 0.875, 0.8333, 0.875, 0.8333, 0.875, 1.0, 0.8438, 1.0, 0.8437, 0.8333, 0.8437, 0.8333, 0.8438, 1.0, 0.8125, 1.0, 0.8125, 0.8333, 0.8125, 0.8333, 0.8125, 1.0, 0.7812, 1.0, 0.7812, 0.8333, 0.7812, 0.8333, 0.7812, 1.0, 0.75, 1.0, 0.75, 0.8333, 0.75, 0.8333, 0.75, 1.0, 0.7188, 1.0, 0.7188, 0.8333, 0.7188, 0.8333, 0.7188, 1.0, 0.6875, 1.0, 0.6875, 0.8333, 0.6875, 0.8333, 0.6875, 1.0, 0.6562, 1.0, 0.6562, 0.8333, 0.6562, 0.8333, 0.6562, 1.0, 0.625, 1.0, 0.625, 0.8333, 0.625, 0.8333, 0.625, 1.0, 0.5938, 1.0, 0.5938, 0.8333, 0.5938, 0.8333, 0.5938, 1.0, 0.5625, 1.0, 0.5625, 0.8333, 0.5625, 0.8333, 0.5625, 1.0, 0.5312, 1.0, 0.5312, 0.8333, 0.5312, 0.8333, 0.5312, 1.0, 0.5, 1.0, 0.5, 0.8333, 0.5, 0.8333, 0.5, 1.0, 0.4688, 1.0, 0.4687, 0.8333, 0.4687, 0.8333, 0.4688, 1.0, 0.4375, 1.0, 0.4375, 0.8333, 0.4375, 0.8333, 0.4375, 1.0, 0.4062, 1.0, 0.4062, 0.8333, 0.4062, 0.8333, 0.4062, 1.0, 0.375, 1.0, 0.375, 0.8333, 0.375, 0.8333, 0.375, 1.0, 0.3438, 1.0, 0.3438, 0.8333, 0.3438, 0.8333, 0.3438, 1.0, 0.3125, 1.0, 0.3125, 0.8333, 0.3125, 0.8333, 0.3125, 1.0, 0.2812, 1.0, 0.2812, 0.8333, 0.2812, 0.8333, 0.2812, 1.0, 0.25, 1.0, 0.25, 0.8333, 0.25, 0.8333, 0.25, 1.0, 0.2188, 1.0, 0.2188, 0.8333, 0.2188, 0.8333, 0.2188, 1.0, 0.1875, 1.0, 0.1875, 0.8333, 0.1875, 0.8333, 0.1875, 1.0, 0.1562, 1.0, 0.1562, 0.8333, 0.1562, 0.8333, 0.1562, 1.0, 0.125, 1.0, 0.125, 0.8333, 0.125, 0.8333, 0.125, 1.0, 0.09375, 1.0, 0.09375, 0.8333, 0.09375, 0.8333, 0.09375, 1.0, 0.0625, 1.0, 0.0625, 0.8333, 0.9062, 1.0, 0.9375, 1.0, 0.9375, 1.0, 0.9062, 1.0, 0.0625, 0.8333, 0.0625, 1.0, 0.03125, 1.0, 0.03125, 0.8333, 0.03125, 0.8333, 0.03125, 1.0, 0.0, 1.0, 0.0, 0.8333, 0.75, 0.5, 0.7188, 0.5, 0.7188, 0.5, 0.75, 0.5, 0.3438, 1.0, 0.375, 1.0, 0.375, 1.0, 0.3438, 1.0, 0.625, 1.0, 0.6562, 1.0, 0.6562, 1.0, 0.625, 1.0, 0.3438, 1.0, 0.375, 1.0, 0.375, 1.0, 0.3438, 1.0, 0.0625, 1.0, 0.09375, 1.0, 0.09375, 1.0, 0.0625, 1.0, 0.75, 1.0, 0.7812, 1.0, 0.7812, 1.0, 0.75, 1.0, 0.4688, 1.0, 0.5, 1.0, 0.5, 1.0, 0.4688, 1.0, 0.1875, 1.0, 0.2188, 1.0, 0.2188, 1.0, 0.1875, 1.0, 0.875, 1.0, 0.9062, 1.0, 0.9062, 1.0, 0.875, 1.0, 0.5938, 1.0, 0.625, 1.0, 0.625, 1.0, 0.5938, 1.0, 0.3125, 1.0, 0.3438, 1.0, 0.3438, 1.0, 0.3125, 1.0, 0.03125, 1.0, 0.0625, 1.0, 0.0625, 1.0, 0.03125, 1.0, 0.7188, 1.0, 0.75, 1.0, 0.75, 1.0, 0.7188, 1.0, 0.4375, 1.0, 0.4688, 1.0, 0.4688, 1.0, 0.4375, 1.0, 0.1562, 1.0, 0.1875, 1.0, 0.1875, 1.0, 0.1562, 1.0, 0.8438, 1.0, 0.875, 1.0, 0.875, 1.0, 0.8438, 1.0, 0.5625, 1.0, 0.5938, 1.0, 0.5938, 1.0, 0.5625, 1.0, 0.2812, 1.0, 0.3125, 1.0, 0.3125, 1.0, 0.2812, 1.0, 0.9688, 1.0, 1.0, 1.0, 1.0, 1.0, 0.9688, 1.0, 0.0, 1.0, 0.03125, 1.0, 0.03125, 1.0, 0.0, 1.0, 0.6875, 1.0, 0.7188, 1.0, 0.7188, 1.0, 0.6875, 1.0, 0.4062, 1.0, 0.4375, 1.0, 0.4375, 1.0, 0.4062, 1.0, 0.125, 1.0, 0.1562, 1.0, 0.1562, 1.0, 0.125, 1.0, 0.8125, 1.0, 0.8438, 1.0, 0.8438, 1.0, 0.8125, 1.0, 0.5312, 1.0, 0.5625, 1.0, 0.5625, 1.0, 0.5312, 1.0, 0.25, 1.0, 0.2812, 1.0, 0.2812, 1.0, 0.25, 1.0, 0.9375, 1.0, 0.9688, 1.0, 0.9688, 1.0, 0.9375, 1.0, 0.6562, 1.0, 0.6875, 1.0, 0.6875, 1.0, 0.6562, 1.0, 0.375, 1.0, 0.4062, 1.0, 0.4062, 1.0, 0.375, 1.0, 0.09375, 1.0, 0.125, 1.0, 0.125, 1.0, 0.09375, 1.0, 0.7812, 1.0, 0.8125, 1.0, 0.8125, 1.0, 0.7812, 1.0, 0.5, 1.0, 0.5312, 1.0, 0.5312, 1.0, 0.5, 1.0, 0.2188, 1.0, 0.25, 1.0, 0.25, 1.0, 0.2188, 1.0, 0.2968, 0.4854, 0.25, 0.49, 0.2032, 0.4854, 0.1582, 0.4717, 0.1167, 0.4496, 0.08029, 0.4197, 0.05045, 0.3833, 0.02827, 0.3418, 0.01461, 0.2968, 0.01, 0.25, 0.01461, 0.2032, 0.02827, 0.1582, 0.05045, 0.1167, 0.08029, 0.08029, 0.1167, 0.05045, 0.1582, 0.02827, 0.2032, 0.01461, 0.25, 0.01, 0.2968, 0.01461, 0.3418, 0.02827, 0.3833, 0.05045, 0.4197, 0.08029, 0.4496, 0.1167, 0.4717, 0.1582, 0.4854, 0.2032, 0.49, 0.25, 0.4854, 0.2968, 0.4717, 0.3418, 0.4496, 0.3833, 0.4197, 0.4197, 0.3833, 0.4496, 0.3418, 0.4717, 0.75, 1.0, 0.7812, 1.0, 0.7812, 1.0, 0.75, 1.0, 0.3125, 1.0, 0.3438, 1.0, 0.3438, 1.0, 0.3125, 1.0, 0.7188, 1.0, 0.75, 1.0, 0.75, 1.0, 0.7188, 1.0, 0.2812, 1.0, 0.3125, 1.0, 0.3125, 1.0, 0.2812, 1.0, 0.6875, 1.0, 0.7188, 1.0, 0.7188, 1.0, 0.6875, 1.0, 0.25, 1.0, 0.2812, 1.0, 0.2812, 1.0, 0.25, 1.0, 0.6562, 1.0, 0.6875, 1.0, 0.6875, 1.0, 0.6562, 1.0, 0.2188, 1.0, 0.25, 1.0, 0.25, 1.0, 0.2188, 1.0, 0.625, 1.0, 0.6562, 1.0, 0.6562, 1.0, 0.625, 1.0, 0.1875, 1.0, 0.2188, 1.0, 0.2188, 1.0, 0.1875, 1.0, 0.5938, 1.0, 0.625, 1.0, 0.625, 1.0, 0.5938, 1.0, 0.1562, 1.0, 0.1875, 1.0, 0.1875, 1.0, 0.1562, 1.0, 0.5625, 1.0, 0.5938, 1.0, 0.5938, 1.0, 0.5625, 1.0, 0.9688, 1.0, 1.0, 1.0, 1.0, 1.0, 0.9688, 1.0, 0.125, 1.0, 0.1562, 1.0, 0.1562, 1.0, 0.125, 1.0, 0.5312, 1.0, 0.5625, 1.0, 0.5625, 1.0, 0.5312, 1.0, 0.9375, 1.0, 0.9688, 1.0, 0.9688, 1.0, 0.9375, 1.0, 0.09375, 1.0, 0.125, 1.0, 0.125, 1.0, 0.09375, 1.0, 0.5, 1.0, 0.5312, 1.0, 0.5312, 1.0, 0.5, 1.0, 0.9062, 1.0, 0.9375, 1.0, 0.9375, 1.0, 0.9062, 1.0, 0.0625, 1.0, 0.09375, 1.0, 0.09375, 1.0, 0.0625, 1.0, 0.4688, 1.0, 0.5, 1.0, 0.5, 1.0, 0.4688, 1.0, 0.875, 1.0, 0.9062, 1.0, 0.9062, 1.0, 0.875, 1.0, 0.03125, 1.0, 0.0625, 1.0, 0.0625, 1.0, 0.03125, 1.0, 0.4375, 1.0, 0.4688, 1.0, 0.4688, 1.0, 0.4375, 1.0, 0.8438, 1.0, 0.875, 1.0, 0.875, 1.0, 0.8438, 1.0, 0.0, 1.0, 0.03125, 1.0, 0.03125, 1.0, 0.0, 1.0, 0.4062, 1.0, 0.4375, 1.0, 0.4375, 1.0, 0.4062, 1.0, 0.8125, 1.0, 0.8438, 1.0, 0.8438, 1.0, 0.8125, 1.0, 0.375, 1.0, 0.4062, 1.0, 0.4062, 1.0, 0.375, 1.0, 0.7812, 1.0, 0.8125, 1.0, 0.8125, 1.0, 0.7812, 1.0, 0.75, 0.625, 0.75, 0.6875, 0.7188, 0.6875, 0.7188, 0.625, 0.75, 0.5625, 0.75, 0.625, 0.7188, 0.625, 0.7188, 0.5625, 0.75, 0.5, 0.75, 0.5625, 0.7188, 0.5625, 0.7188, 0.5, 0.75, 0.9375, 0.7344, 1.0, 0.7188, 0.9375, 0.75, 0.875, 0.75, 0.9375, 0.7188, 0.9375, 0.7188, 0.875, 0.75, 0.8125, 0.75, 0.875, 0.7188, 0.875, 0.7188, 0.8125, 0.75, 0.75, 0.75, 0.8125, 0.7188, 0.8125, 0.7188, 0.75, 0.75, 0.6875, 0.75, 0.75, 0.7188, 0.75, 0.7188, 0.6875, 0.7188, 0.6875, 0.7188, 0.75, 0.6875, 0.75, 0.6875, 0.6875, 0.7188, 0.625, 0.7188, 0.6875, 0.6875, 0.6875, 0.6875, 0.625, 0.7188, 0.5625, 0.7188, 0.625, 0.6875, 0.625, 0.6875, 0.5625, 0.7188, 0.5, 0.7188, 0.5625, 0.6875, 0.5625, 0.6875, 0.5, 0.7188, 0.9375, 0.7031, 1.0, 0.6875, 0.9375, 0.7188, 0.875, 0.7188, 0.9375, 0.6875, 0.9375, 0.6875, 0.875, 0.7188, 0.8125, 0.7188, 0.875, 0.6875, 0.875, 0.6875, 0.8125, 0.7188, 0.75, 0.7188, 0.8125, 0.6875, 0.8125, 0.6875, 0.75, 0.6875, 0.9375, 0.6719, 1.0, 0.6562, 0.9375, 0.6875, 0.875, 0.6875, 0.9375, 0.6562, 0.9375, 0.6562, 0.875, 0.6875, 0.8125, 0.6875, 0.875, 0.6562, 0.875, 0.6562, 0.8125, 0.6875, 0.75, 0.6875, 0.8125, 0.6562, 0.8125, 0.6562, 0.75, 0.6875, 0.6875, 0.6875, 0.75, 0.6562, 0.75, 0.6562, 0.6875, 0.6875, 0.625, 0.6875, 0.6875, 0.6562, 0.6875, 0.6562, 0.625, 0.6875, 0.5625, 0.6875, 0.625, 0.6562, 0.625, 0.6562, 0.5625, 0.6875, 0.5, 0.6875, 0.5625, 0.6562, 0.5625, 0.6562, 0.5, 0.6562, 0.6875, 0.6562, 0.75, 0.625, 0.75, 0.625, 0.6875, 0.6562, 0.625, 0.6562, 0.6875, 0.625, 0.6875, 0.625, 0.625, 0.6562, 0.5625, 0.6562, 0.625, 0.625, 0.625, 0.625, 0.5625, 0.6562, 0.5, 0.6562, 0.5625, 0.625, 0.5625, 0.625, 0.5, 0.6562, 0.9375, 0.6406, 1.0, 0.625, 0.9375, 0.6562, 0.875, 0.6562, 0.9375, 0.625, 0.9375, 0.625, 0.875, 0.6562, 0.8125, 0.6562, 0.875, 0.625, 0.875, 0.625, 0.8125, 0.6562, 0.75, 0.6562, 0.8125, 0.625, 0.8125, 0.625, 0.75, 0.625, 0.875, 0.625, 0.9375, 0.5937, 0.9375, 0.5937, 0.875, 0.625, 0.8125, 0.625, 0.875, 0.5937, 0.875, 0.5938, 0.8125, 0.625, 0.75, 0.625, 0.8125, 0.5938, 0.8125, 0.5938, 0.75, 0.625, 0.6875, 0.625, 0.75, 0.5938, 0.75, 0.5938, 0.6875, 0.625, 0.625, 0.625, 0.6875, 0.5938, 0.6875, 0.5938, 0.625, 0.625, 0.5625, 0.625, 0.625, 0.5938, 0.625, 0.5938, 0.5625, 0.625, 0.5, 0.625, 0.5625, 0.5938, 0.5625, 0.5938, 0.5, 0.625, 0.9375, 0.6094, 1.0, 0.5937, 0.9375, 0.5938, 0.625, 0.5938, 0.6875, 0.5625, 0.6875, 0.5625, 0.625, 0.5938, 0.5625, 0.5938, 0.625, 0.5625, 0.625, 0.5625, 0.5625, 0.5938, 0.5, 0.5938, 0.5625, 0.5625, 0.5625, 0.5625, 0.5, 0.5937, 0.9375, 0.5781, 1.0, 0.5625, 0.9375, 0.5937, 0.875, 0.5937, 0.9375, 0.5625, 0.9375, 0.5625, 0.875, 0.5938, 0.8125, 0.5937, 0.875, 0.5625, 0.875, 0.5625, 0.8125, 0.5938, 0.75, 0.5938, 0.8125, 0.5625, 0.8125, 0.5625, 0.75, 0.5938, 0.6875, 0.5938, 0.75, 0.5625, 0.75, 0.5625, 0.6875, 0.5625, 0.875, 0.5625, 0.9375, 0.5312, 0.9375, 0.5312, 0.875, 0.5625, 0.8125, 0.5625, 0.875, 0.5312, 0.875, 0.5312, 0.8125, 0.5625, 0.75, 0.5625, 0.8125, 0.5312, 0.8125, 0.5312, 0.75, 0.5625, 0.6875, 0.5625, 0.75, 0.5312, 0.75, 0.5312, 0.6875, 0.5625, 0.625, 0.5625, 0.6875, 0.5312, 0.6875, 0.5312, 0.625, 0.5625, 0.5625, 0.5625, 0.625, 0.5312, 0.625, 0.5312, 0.5625, 0.5625, 0.5, 0.5625, 0.5625, 0.5312, 0.5625, 0.5312, 0.5, 0.5625, 0.9375, 0.5469, 1.0, 0.5312, 0.9375, 0.5312, 0.625, 0.5312, 0.6875, 0.5, 0.6875, 0.5, 0.625, 0.5312, 0.5625, 0.5312, 0.625, 0.5, 0.625, 0.5, 0.5625, 0.5312, 0.5, 0.5312, 0.5625, 0.5, 0.5625, 0.5, 0.5, 0.5312, 0.9375, 0.5156, 1.0, 0.5, 0.9375, 0.5312, 0.875, 0.5312, 0.9375, 0.5, 0.9375, 0.5, 0.875, 0.5312, 0.8125, 0.5312, 0.875, 0.5, 0.875, 0.5, 0.8125, 0.5312, 0.75, 0.5312, 0.8125, 0.5, 0.8125, 0.5, 0.75, 0.5312, 0.6875, 0.5312, 0.75, 0.5, 0.75, 0.5, 0.6875, 0.5, 0.8125, 0.5, 0.875, 0.4687, 0.875, 0.4687, 0.8125, 0.5, 0.75, 0.5, 0.8125, 0.4687, 0.8125, 0.4688, 0.75, 0.5, 0.6875, 0.5, 0.75, 0.4688, 0.75, 0.4687, 0.6875, 0.5, 0.625, 0.5, 0.6875, 0.4687, 0.6875, 0.4688, 0.625, 0.5, 0.5625, 0.5, 0.625, 0.4688, 0.625, 0.4688, 0.5625, 0.5, 0.5, 0.5, 0.5625, 0.4688, 0.5625, 0.4687, 0.5, 0.5, 0.9375, 0.4844, 1.0, 0.4687, 0.9375, 0.5, 0.875, 0.5, 0.9375, 0.4687, 0.9375, 0.4687, 0.875, 0.4688, 0.5625, 0.4688, 0.625, 0.4375, 0.625, 0.4375, 0.5625, 0.4687, 0.5, 0.4688, 0.5625, 0.4375, 0.5625, 0.4375, 0.5, 0.4687, 0.9375, 0.4531, 1.0, 0.4375, 0.9375, 0.4687, 0.875, 0.4687, 0.9375, 0.4375, 0.9375, 0.4375, 0.875, 0.4687, 0.8125, 0.4687, 0.875, 0.4375, 0.875, 0.4375, 0.8125, 0.4688, 0.75, 0.4687, 0.8125, 0.4375, 0.8125, 0.4375, 0.75, 0.4687, 0.6875, 0.4688, 0.75, 0.4375, 0.75, 0.4375, 0.6875, 0.4688, 0.625, 0.4687, 0.6875, 0.4375, 0.6875, 0.4375, 0.625, 0.4375, 0.75, 0.4375, 0.8125, 0.4062, 0.8125, 0.4062, 0.75, 0.4375, 0.6875, 0.4375, 0.75, 0.4062, 0.75, 0.4062, 0.6875, 0.4375, 0.625, 0.4375, 0.6875, 0.4062, 0.6875, 0.4062, 0.625, 0.4375, 0.5625, 0.4375, 0.625, 0.4062, 0.625, 0.4062, 0.5625, 0.4375, 0.5, 0.4375, 0.5625, 0.4062, 0.5625, 0.4062, 0.5, 0.4375, 0.9375, 0.4219, 1.0, 0.4062, 0.9375, 0.4375, 0.875, 0.4375, 0.9375, 0.4062, 0.9375, 0.4062, 0.875, 0.4375, 0.8125, 0.4375, 0.875, 0.4062, 0.875, 0.4062, 0.8125, 0.4062, 0.5, 0.4062, 0.5625, 0.375, 0.5625, 0.375, 0.5, 0.4062, 0.9375, 0.3906, 1.0, 0.375, 0.9375, 0.4062, 0.875, 0.4062, 0.9375, 0.375, 0.9375, 0.375, 0.875, 0.4062, 0.8125, 0.4062, 0.875, 0.375, 0.875, 0.375, 0.8125, 0.4062, 0.75, 0.4062, 0.8125, 0.375, 0.8125, 0.375, 0.75, 0.4062, 0.6875, 0.4062, 0.75, 0.375, 0.75, 0.375, 0.6875, 0.4062, 0.625, 0.4062, 0.6875, 0.375, 0.6875, 0.375, 0.625, 0.4062, 0.5625, 0.4062, 0.625, 0.375, 0.625, 0.375, 0.5625, 0.375, 0.75, 0.375, 0.8125, 0.3438, 0.8125, 0.3438, 0.75, 0.375, 0.6875, 0.375, 0.75, 0.3438, 0.75, 0.3438, 0.6875, 0.375, 0.625, 0.375, 0.6875, 0.3438, 0.6875, 0.3438, 0.625, 0.375, 0.5625, 0.375, 0.625, 0.3438, 0.625, 0.3438, 0.5625, 0.375, 0.5, 0.375, 0.5625, 0.3438, 0.5625, 0.3437, 0.5, 0.375, 0.9375, 0.3594, 1.0, 0.3437, 0.9375, 0.375, 0.875, 0.375, 0.9375, 0.3437, 0.9375, 0.3438, 0.875, 0.375, 0.8125, 0.375, 0.875, 0.3438, 0.875, 0.3438, 0.8125, 0.3437, 0.5, 0.3438, 0.5625, 0.3125, 0.5625, 0.3125, 0.5, 0.3437, 0.9375, 0.3281, 1.0, 0.3125, 0.9375, 0.3438, 0.875, 0.3437, 0.9375, 0.3125, 0.9375, 0.3125, 0.875, 0.3438, 0.8125, 0.3438, 0.875, 0.3125, 0.875, 0.3125, 0.8125, 0.3438, 0.75, 0.3438, 0.8125, 0.3125, 0.8125, 0.3125, 0.75, 0.3438, 0.6875, 0.3438, 0.75, 0.3125, 0.75, 0.3125, 0.6875, 0.3438, 0.625, 0.3438, 0.6875, 0.3125, 0.6875, 0.3125, 0.625, 0.3438, 0.5625, 0.3438, 0.625, 0.3125, 0.625, 0.3125, 0.5625, 0.3125, 0.6875, 0.3125, 0.75, 0.2812, 0.75, 0.2812, 0.6875, 0.3125, 0.625, 0.3125, 0.6875, 0.2812, 0.6875, 0.2812, 0.625, 0.3125, 0.5625, 0.3125, 0.625, 0.2812, 0.625, 0.2812, 0.5625, 0.3125, 0.5, 0.3125, 0.5625, 0.2812, 0.5625, 0.2812, 0.5, 0.3125, 0.9375, 0.2969, 1.0, 0.2812, 0.9375, 0.3125, 0.875, 0.3125, 0.9375, 0.2812, 0.9375, 0.2812, 0.875, 0.3125, 0.8125, 0.3125, 0.875, 0.2812, 0.875, 0.2812, 0.8125, 0.3125, 0.75, 0.3125, 0.8125, 0.2812, 0.8125, 0.2812, 0.75, 0.2812, 0.9375, 0.2656, 1.0, 0.25, 0.9375, 0.2812, 0.875, 0.2812, 0.9375, 0.25, 0.9375, 0.25, 0.875, 0.2812, 0.8125, 0.2812, 0.875, 0.25, 0.875, 0.25, 0.8125, 0.2812, 0.75, 0.2812, 0.8125, 0.25, 0.8125, 0.25, 0.75, 0.2812, 0.6875, 0.2812, 0.75, 0.25, 0.75, 0.25, 0.6875, 0.2812, 0.625, 0.2812, 0.6875, 0.25, 0.6875, 0.25, 0.625, 0.2812, 0.5625, 0.2812, 0.625, 0.25, 0.625, 0.25, 0.5625, 0.2812, 0.5, 0.2812, 0.5625, 0.25, 0.5625, 0.25, 0.5, 0.25, 0.6875, 0.25, 0.75, 0.2188, 0.75, 0.2188, 0.6875, 0.25, 0.625, 0.25, 0.6875, 0.2188, 0.6875, 0.2188, 0.625, 0.25, 0.5625, 0.25, 0.625, 0.2188, 0.625, 0.2188, 0.5625, 0.25, 0.5, 0.25, 0.5625, 0.2188, 0.5625, 0.2187, 0.5, 0.25, 0.9375, 0.2344, 1.0, 0.2188, 0.9375, 0.25, 0.875, 0.25, 0.9375, 0.2188, 0.9375, 0.2188, 0.875, 0.25, 0.8125, 0.25, 0.875, 0.2188, 0.875, 0.2188, 0.8125, 0.25, 0.75, 0.25, 0.8125, 0.2188, 0.8125, 0.2188, 0.75, 0.2188, 0.875, 0.2188, 0.9375, 0.1875, 0.9375, 0.1875, 0.875, 0.2188, 0.8125, 0.2188, 0.875, 0.1875, 0.875, 0.1875, 0.8125, 0.2188, 0.75, 0.2188, 0.8125, 0.1875, 0.8125, 0.1875, 0.75, 0.2188, 0.6875, 0.2188, 0.75, 0.1875, 0.75, 0.1875, 0.6875, 0.2188, 0.625, 0.2188, 0.6875, 0.1875, 0.6875, 0.1875, 0.625, 0.2188, 0.5625, 0.2188, 0.625, 0.1875, 0.625, 0.1875, 0.5625, 0.2187, 0.5, 0.2188, 0.5625, 0.1875, 0.5625, 0.1875, 0.5, 0.2188, 0.9375, 0.2031, 1.0, 0.1875, 0.9375, 0.1875, 0.625, 0.1875, 0.6875, 0.1563, 0.6875, 0.1563, 0.625, 0.1875, 0.5625, 0.1875, 0.625, 0.1563, 0.625, 0.1562, 0.5625, 0.1875, 0.5, 0.1875, 0.5625, 0.1562, 0.5625, 0.1562, 0.5, 0.1875, 0.9375, 0.1719, 1.0, 0.1563, 0.9375, 0.1875, 0.875, 0.1875, 0.9375, 0.1563, 0.9375, 0.1563, 0.875, 0.1875, 0.8125, 0.1875, 0.875, 0.1563, 0.875, 0.1562, 0.8125, 0.1875, 0.75, 0.1875, 0.8125, 0.1562, 0.8125, 0.1563, 0.75, 0.1875, 0.6875, 0.1875, 0.75, 0.1563, 0.75, 0.1563, 0.6875, 0.1562, 0.8125, 0.1563, 0.875, 0.125, 0.875, 0.125, 0.8125, 0.1563, 0.75, 0.1562, 0.8125, 0.125, 0.8125, 0.125, 0.75, 0.1563, 0.6875, 0.1563, 0.75, 0.125, 0.75, 0.125, 0.6875, 0.1563, 0.625, 0.1563, 0.6875, 0.125, 0.6875, 0.125, 0.625, 0.1562, 0.5625, 0.1563, 0.625, 0.125, 0.625, 0.125, 0.5625, 0.1562, 0.5, 0.1562, 0.5625, 0.125, 0.5625, 0.125, 0.5, 0.1563, 0.9375, 0.1406, 1.0, 0.125, 0.9375, 0.1563, 0.875, 0.1563, 0.9375, 0.125, 0.9375, 0.125, 0.875, 0.125, 0.5625, 0.125, 0.625, 0.09375, 0.625, 0.09375, 0.5625, 0.125, 0.5, 0.125, 0.5625, 0.09375, 0.5625, 0.09375, 0.5, 0.125, 0.9375, 0.1094, 1.0, 0.09375, 0.9375, 0.125, 0.875, 0.125, 0.9375, 0.09375, 0.9375, 0.09375, 0.875, 0.125, 0.8125, 0.125, 0.875, 0.09375, 0.875, 0.09375, 0.8125, 0.125, 0.75, 0.125, 0.8125, 0.09375, 0.8125, 0.09375, 0.75, 0.125, 0.6875, 0.125, 0.75, 0.09375, 0.75, 0.09375, 0.6875, 0.125, 0.625, 0.125, 0.6875, 0.09375, 0.6875, 0.09375, 0.625, 0.09375, 0.8125, 0.09375, 0.875, 0.0625, 0.875, 0.0625, 0.8125, 0.09375, 0.75, 0.09375, 0.8125, 0.0625, 0.8125, 0.0625, 0.75, 0.09375, 0.6875, 0.09375, 0.75, 0.0625, 0.75, 0.0625, 0.6875, 0.09375, 0.625, 0.09375, 0.6875, 0.0625, 0.6875, 0.0625, 0.625, 0.09375, 0.5625, 0.09375, 0.625, 0.0625, 0.625, 0.0625, 0.5625, 0.09375, 0.5, 0.09375, 0.5625, 0.0625, 0.5625, 0.0625, 0.5, 0.09375, 0.9375, 0.07813, 1.0, 0.0625, 0.9375, 0.09375, 0.875, 0.09375, 0.9375, 0.0625, 0.9375, 0.0625, 0.875, 0.0625, 0.5625, 0.0625, 0.625, 0.03125, 0.625, 0.03125, 0.5625, 0.0625, 0.5, 0.0625, 0.5625, 0.03125, 0.5625, 0.03125, 0.5, 0.0625, 0.9375, 0.04688, 1.0, 0.03125, 0.9375, 0.0625, 0.875, 0.0625, 0.9375, 0.03125, 0.9375, 0.03125, 0.875, 0.0625, 0.8125, 0.0625, 0.875, 0.03125, 0.875, 0.03125, 0.8125, 0.0625, 0.75, 0.0625, 0.8125, 0.03125, 0.8125, 0.03125, 0.75, 0.0625, 0.6875, 0.0625, 0.75, 0.03125, 0.75, 0.03125, 0.6875, 0.0625, 0.625, 0.0625, 0.6875, 0.03125, 0.6875, 0.03125, 0.625, 0.03125, 0.75, 0.03125, 0.8125, 0.0, 0.8125, 2.98e-08, 0.75, 0.03125, 0.6875, 0.03125, 0.75, 2.98e-08, 0.75, 2.98e-08, 0.6875, 0.03125, 0.625, 0.03125, 0.6875, 2.98e-08, 0.6875, 0.0, 0.625, 0.03125, 0.5625, 0.03125, 0.625, 0.0, 0.625, 0.0, 0.5625, 0.03125, 0.5, 0.03125, 0.5625, 0.0, 0.5625, 0.0, 0.5, 0.03125, 0.9375, 0.01563, 1.0, 8.941e-08, 0.9375, 0.03125, 0.875, 0.03125, 0.9375, 8.941e-08, 0.9375, 2.98e-08, 0.875, 0.03125, 0.8125, 0.03125, 0.875, 2.98e-08, 0.875, 0.0, 0.8125, 1.0, 0.5, 1.0, 0.5625, 0.9688, 0.5625, 0.9687, 0.5, 1.0, 0.9375, 0.9844, 1.0, 0.9688, 0.9375, 1.0, 0.875, 1.0, 0.9375, 0.9688, 0.9375, 0.9688, 0.875, 1.0, 0.8125, 1.0, 0.875, 0.9688, 0.875, 0.9688, 0.8125, 1.0, 0.75, 1.0, 0.8125, 0.9688, 0.8125, 0.9688, 0.75, 1.0, 0.6875, 1.0, 0.75, 0.9688, 0.75, 0.9688, 0.6875, 1.0, 0.625, 1.0, 0.6875, 0.9688, 0.6875, 0.9688, 0.625, 1.0, 0.5625, 1.0, 0.625, 0.9688, 0.625, 0.9688, 0.5625, 0.9688, 0.75, 0.9688, 0.8125, 0.9375, 0.8125, 0.9375, 0.75, 0.9688, 0.6875, 0.9688, 0.75, 0.9375, 0.75, 0.9375, 0.6875, 0.9688, 0.625, 0.9688, 0.6875, 0.9375, 0.6875, 0.9375, 0.625, 0.9688, 0.5625, 0.9688, 0.625, 0.9375, 0.625, 0.9375, 0.5625, 0.9687, 0.5, 0.9688, 0.5625, 0.9375, 0.5625, 0.9375, 0.5, 0.9688, 0.9375, 0.9531, 1.0, 0.9375, 0.9375, 0.9688, 0.875, 0.9688, 0.9375, 0.9375, 0.9375, 0.9375, 0.875, 0.9688, 0.8125, 0.9688, 0.875, 0.9375, 0.875, 0.9375, 0.8125, 0.9375, 0.5, 0.9375, 0.5625, 0.9062, 0.5625, 0.9062, 0.5, 0.9375, 0.9375, 0.9219, 1.0, 0.9062, 0.9375, 0.9375, 0.875, 0.9375, 0.9375, 0.9062, 0.9375, 0.9062, 0.875, 0.9375, 0.8125, 0.9375, 0.875, 0.9062, 0.875, 0.9062, 0.8125, 0.9375, 0.75, 0.9375, 0.8125, 0.9062, 0.8125, 0.9062, 0.75, 0.9375, 0.6875, 0.9375, 0.75, 0.9062, 0.75, 0.9062, 0.6875, 0.9375, 0.625, 0.9375, 0.6875, 0.9062, 0.6875, 0.9062, 0.625, 0.9375, 0.5625, 0.9375, 0.625, 0.9062, 0.625, 0.9062, 0.5625, 0.9062, 0.6875, 0.9062, 0.75, 0.875, 0.75, 0.875, 0.6875, 0.9062, 0.625, 0.9062, 0.6875, 0.875, 0.6875, 0.875, 0.625, 0.9062, 0.5625, 0.9062, 0.625, 0.875, 0.625, 0.875, 0.5625, 0.9062, 0.5, 0.9062, 0.5625, 0.875, 0.5625, 0.875, 0.5, 0.9062, 0.9375, 0.8906, 1.0, 0.875, 0.9375, 0.9062, 0.875, 0.9062, 0.9375, 0.875, 0.9375, 0.875, 0.875, 0.9062, 0.8125, 0.9062, 0.875, 0.875, 0.875, 0.875, 0.8125, 0.9062, 0.75, 0.9062, 0.8125, 0.875, 0.8125, 0.875, 0.75, 0.875, 0.875, 0.875, 0.9375, 0.8438, 0.9375, 0.8438, 0.875, 0.875, 0.8125, 0.875, 0.875, 0.8438, 0.875, 0.8438, 0.8125, 0.875, 0.75, 0.875, 0.8125, 0.8438, 0.8125, 0.8438, 0.75, 0.875, 0.6875, 0.875, 0.75, 0.8438, 0.75, 0.8438, 0.6875, 0.875, 0.625, 0.875, 0.6875, 0.8438, 0.6875, 0.8438, 0.625, 0.875, 0.5625, 0.875, 0.625, 0.8438, 0.625, 0.8438, 0.5625, 0.875, 0.5, 0.875, 0.5625, 0.8438, 0.5625, 0.8437, 0.5, 0.875, 0.9375, 0.8594, 1.0, 0.8438, 0.9375, 0.8438, 0.625, 0.8438, 0.6875, 0.8125, 0.6875, 0.8125, 0.625, 0.8438, 0.5625, 0.8438, 0.625, 0.8125, 0.625, 0.8125, 0.5625, 0.8437, 0.5, 0.8438, 0.5625, 0.8125, 0.5625, 0.8125, 0.5, 0.8438, 0.9375, 0.8281, 1.0, 0.8125, 0.9375, 0.8438, 0.875, 0.8438, 0.9375, 0.8125, 0.9375, 0.8125, 0.875, 0.8438, 0.8125, 0.8438, 0.875, 0.8125, 0.875, 0.8125, 0.8125, 0.8438, 0.75, 0.8438, 0.8125, 0.8125, 0.8125, 0.8125, 0.75, 0.8438, 0.6875, 0.8438, 0.75, 0.8125, 0.75, 0.8125, 0.6875, 0.8125, 0.875, 0.8125, 0.9375, 0.7812, 0.9375, 0.7812, 0.875, 0.8125, 0.8125, 0.8125, 0.875, 0.7812, 0.875, 0.7812, 0.8125, 0.8125, 0.75, 0.8125, 0.8125, 0.7812, 0.8125, 0.7812, 0.75, 0.8125, 0.6875, 0.8125, 0.75, 0.7812, 0.75, 0.7812, 0.6875, 0.8125, 0.625, 0.8125, 0.6875, 0.7812, 0.6875, 0.7812, 0.625, 0.8125, 0.5625, 0.8125, 0.625, 0.7812, 0.625, 0.7812, 0.5625, 0.8125, 0.5, 0.8125, 0.5625, 0.7812, 0.5625, 0.7812, 0.5, 0.8125, 0.9375, 0.7969, 1.0, 0.7812, 0.9375, 0.7812, 0.625, 0.7812, 0.6875, 0.75, 0.6875, 0.75, 0.625, 0.7812, 0.5625, 0.7812, 0.625, 0.75, 0.625, 0.75, 0.5625, 0.7812, 0.5, 0.7812, 0.5625, 0.75, 0.5625, 0.75, 0.5, 0.7812, 0.9375, 0.7656, 1.0, 0.75, 0.9375, 0.7812, 0.875, 0.7812, 0.9375, 0.75, 0.9375, 0.75, 0.875, 0.7812, 0.8125, 0.7812, 0.875, 0.75, 0.875, 0.75, 0.8125, 0.7812, 0.75, 0.7812, 0.8125, 0.75, 0.8125, 0.75, 0.75, 0.7812, 0.6875, 0.7812, 0.75, 0.75, 0.75, 0.75, 0.6875, 0.03125, 0.5, 0.03125, 0.6667, 0.0, 0.6667, 0.0, 0.5, 0.03125, 0.6667, 0.03125, 0.8333, 0.0, 0.8333, 0.0, 0.6667, 0.0625, 0.5, 0.0625, 0.6667, 0.03125, 0.6667, 0.03125, 0.5, 0.0625, 0.6667, 0.0625, 0.8333, 0.03125, 0.8333, 0.03125, 0.6667, 0.09375, 0.5, 0.09375, 0.6667, 0.0625, 0.6667, 0.0625, 0.5, 0.09375, 0.6667, 0.09375, 0.8333, 0.0625, 0.8333, 0.0625, 0.6667, 0.125, 0.5, 0.125, 0.6667, 0.09375, 0.6667, 0.09375, 0.5, 0.125, 0.6667, 0.125, 0.8333, 0.09375, 0.8333, 0.09375, 0.6667, 0.1562, 0.5, 0.1562, 0.6667, 0.125, 0.6667, 0.125, 0.5, 0.1562, 0.6667, 0.1562, 0.8333, 0.125, 0.8333, 0.125, 0.6667, 0.1875, 0.5, 0.1875, 0.6667, 0.1562, 0.6667, 0.1562, 0.5, 0.1875, 0.6667, 0.1875, 0.8333, 0.1562, 0.8333, 0.1562, 0.6667, 0.2188, 0.5, 0.2188, 0.6667, 0.1875, 0.6667, 0.1875, 0.5, 0.2188, 0.6667, 0.2188, 0.8333, 0.1875, 0.8333, 0.1875, 0.6667, 0.25, 0.5, 0.25, 0.6667, 0.2188, 0.6667, 0.2188, 0.5, 0.25, 0.6667, 0.25, 0.8333, 0.2188, 0.8333, 0.2188, 0.6667, 0.2812, 0.5, 0.2812, 0.6667, 0.25, 0.6667, 0.25, 0.5, 0.2812, 0.6667, 0.2812, 0.8333, 0.25, 0.8333, 0.25, 0.6667, 0.3125, 0.5, 0.3125, 0.6667, 0.2812, 0.6667, 0.2812, 0.5, 0.3125, 0.6667, 0.3125, 0.8333, 0.2812, 0.8333, 0.2812, 0.6667, 0.3438, 0.5, 0.3438, 0.6667, 0.3125, 0.6667, 0.3125, 0.5, 0.3438, 0.6667, 0.3438, 0.8333, 0.3125, 0.8333, 0.3125, 0.6667, 0.375, 0.5, 0.375, 0.6667, 0.3438, 0.6667, 0.3438, 0.5, 0.375, 0.6667, 0.375, 0.8333, 0.3438, 0.8333, 0.3438, 0.6667, 0.4062, 0.5, 0.4062, 0.6667, 0.375, 0.6667, 0.375, 0.5, 0.4062, 0.6667, 0.4062, 0.8333, 0.375, 0.8333, 0.375, 0.6667, 0.4375, 0.5, 0.4375, 0.6667, 0.4062, 0.6667, 0.4062, 0.5, 0.4375, 0.6667, 0.4375, 0.8333, 0.4062, 0.8333, 0.4062, 0.6667, 0.4688, 0.5, 0.4688, 0.6667, 0.4375, 0.6667, 0.4375, 0.5, 0.4688, 0.6667, 0.4687, 0.8333, 0.4375, 0.8333, 0.4375, 0.6667, 0.5, 0.5, 0.5, 0.6667, 0.4688, 0.6667, 0.4688, 0.5, 0.5, 0.6667, 0.5, 0.8333, 0.4687, 0.8333, 0.4688, 0.6667, 0.5312, 0.5, 0.5312, 0.6667, 0.5, 0.6667, 0.5, 0.5, 0.5312, 0.6667, 0.5312, 0.8333, 0.5, 0.8333, 0.5, 0.6667, 0.5625, 0.5, 0.5625, 0.6667, 0.5312, 0.6667, 0.5312, 0.5, 0.5625, 0.6667, 0.5625, 0.8333, 0.5312, 0.8333, 0.5312, 0.6667, 0.5938, 0.5, 0.5938, 0.6667, 0.5625, 0.6667, 0.5625, 0.5, 0.5938, 0.6667, 0.5938, 0.8333, 0.5625, 0.8333, 0.5625, 0.6667, 0.625, 0.5, 0.625, 0.6667, 0.5938, 0.6667, 0.5938, 0.5, 0.625, 0.6667, 0.625, 0.8333, 0.5938, 0.8333, 0.5938, 0.6667, 0.6562, 0.5, 0.6562, 0.6667, 0.625, 0.6667, 0.625, 0.5, 0.6562, 0.6667, 0.6562, 0.8333, 0.625, 0.8333, 0.625, 0.6667, 0.6875, 0.5, 0.6875, 0.6667, 0.6562, 0.6667, 0.6562, 0.5, 0.6875, 0.6667, 0.6875, 0.8333, 0.6562, 0.8333, 0.6562, 0.6667, 0.7188, 0.5, 0.7188, 0.6667, 0.6875, 0.6667, 0.6875, 0.5, 0.7188, 0.6667, 0.7188, 0.8333, 0.6875, 0.8333, 0.6875, 0.6667, 0.75, 0.5, 0.75, 0.6667, 0.7188, 0.6667, 0.7188, 0.5, 0.75, 0.6667, 0.75, 0.8333, 0.7188, 0.8333, 0.7188, 0.6667, 0.7812, 0.5, 0.7812, 0.6667, 0.75, 0.6667, 0.75, 0.5, 0.7812, 0.6667, 0.7812, 0.8333, 0.75, 0.8333, 0.75, 0.6667, 0.8125, 0.5, 0.8125, 0.6667, 0.7812, 0.6667, 0.7812, 0.5, 0.8125, 0.6667, 0.8125, 0.8333, 0.7812, 0.8333, 0.7812, 0.6667, 0.8438, 0.5, 0.8438, 0.6667, 0.8125, 0.6667, 0.8125, 0.5, 0.8438, 0.6667, 0.8437, 0.8333, 0.8125, 0.8333, 0.8125, 0.6667, 0.875, 0.5, 0.875, 0.6667, 0.8438, 0.6667, 0.8438, 0.5, 0.875, 0.6667, 0.875, 0.8333, 0.8437, 0.8333, 0.8438, 0.6667, 0.9062, 0.5, 0.9062, 0.6667, 0.875, 0.6667, 0.875, 0.5, 0.9062, 0.6667, 0.9062, 0.8333, 0.875, 0.8333, 0.875, 0.6667, 0.9375, 0.5, 0.9375, 0.6667, 0.9062, 0.6667, 0.9062, 0.5, 0.9375, 0.6667, 0.9375, 0.8333, 0.9062, 0.8333, 0.9062, 0.6667, 0.9688, 0.5, 0.9688, 0.6667, 0.9375, 0.6667, 0.9375, 0.5, 0.9688, 0.6667, 0.9688, 0.8333, 0.9375, 0.8333, 0.9375, 0.6667, 1.0, 0.5, 1.0, 0.6667, 0.9688, 0.6667, 0.9688, 0.5, 1.0, 0.6667, 1.0, 0.8333, 0.9688, 0.8333, 0.9688, 0.6667, 0.7229, 0.3861, 0.75, 0.3888, 0.75, 0.3888, 0.7229, 0.3861, 0.4688, 0.5, 0.4375, 0.5, 0.4375, 0.5, 0.4688, 0.5, 0.1875, 0.5, 0.1562, 0.5, 0.1562, 0.5, 0.1875, 0.5, 0.875, 0.5, 0.8438, 0.5, 0.8438, 0.5, 0.875, 0.5, 0.5938, 0.5, 0.5625, 0.5, 0.5625, 0.5, 0.5938, 0.5, 1.0, 0.5, 0.9688, 0.5, 0.9688, 0.5, 1.0, 0.5, 0.03125, 0.5, 0.0, 0.5, 0.0, 0.5, 0.03125, 0.5, 0.7188, 0.5, 0.6875, 0.5, 0.6875, 0.5, 0.7188, 0.5, 0.4375, 0.5, 0.4062, 0.5, 0.4062, 0.5, 0.4375, 0.5, 0.1562, 0.5, 0.125, 0.5, 0.125, 0.5, 0.1562, 0.5, 0.8438, 0.5, 0.8125, 0.5, 0.8125, 0.5, 0.8438, 0.5, 0.5625, 0.5, 0.5312, 0.5, 0.5312, 0.5, 0.5625, 0.5, 0.2812, 0.5, 0.25, 0.5, 0.25, 0.5, 0.2812, 0.5, 0.9688, 0.5, 0.9375, 0.5, 0.9375, 0.5, 0.9688, 0.5, 0.6875, 0.5, 0.6562, 0.5, 0.6562, 0.5, 0.6875, 0.5, 0.4062, 0.5, 0.375, 0.5, 0.375, 0.5, 0.4062, 0.5, 0.125, 0.5, 0.09375, 0.5, 0.09375, 0.5, 0.125, 0.5, 0.8125, 0.5, 0.7812, 0.5, 0.7812, 0.5, 0.8125, 0.5, 0.5312, 0.5, 0.5, 0.5, 0.5, 0.5, 0.5312, 0.5, 0.25, 0.5, 0.2188, 0.5, 0.2188, 0.5, 0.25, 0.5, 0.9375, 0.5, 0.9062, 0.5, 0.9062, 0.5, 0.9375, 0.5, 0.6562, 0.5, 0.625, 0.5, 0.625, 0.5, 0.6562, 0.5, 0.09375, 0.5, 0.0625, 0.5, 0.0625, 0.5, 0.09375, 0.5, 0.7812, 0.5, 0.75, 0.5, 0.75, 0.5, 0.7812, 0.5, 0.5, 0.5, 0.4688, 0.5, 0.4688, 0.5, 0.5, 0.5, 0.2188, 0.5, 0.1875, 0.5, 0.1875, 0.5, 0.2188, 0.5, 0.9062, 0.5, 0.875, 0.5, 0.875, 0.5, 0.9062, 0.5, 0.625, 0.5, 0.5938, 0.5, 0.5938, 0.5, 0.625, 0.5, 0.3438, 0.5, 0.3125, 0.5, 0.3125, 0.5, 0.3438, 0.5, 0.0625, 0.5, 0.03125, 0.5, 0.03125, 0.5, 0.0625, 0.5, 0.7771, 0.3861, 0.75, 0.3888, 0.75, 0.49, 0.7968, 0.4854, 0.8031, 0.3782, 0.7771, 0.3861, 0.7968, 0.4854, 0.8418, 0.4717, 0.8271, 0.3654, 0.8031, 0.3782, 0.8418, 0.4717, 0.8833, 0.4496, 0.8481, 0.3481, 0.8271, 0.3654, 0.8833, 0.4496, 0.9197, 0.4197, 0.8654, 0.3271, 0.8481, 0.3481, 0.9197, 0.4197, 0.9496, 0.3833, 0.8782, 0.3031, 0.8654, 0.3271, 0.9496, 0.3833, 0.9717, 0.3418, 0.8861, 0.2771, 0.8782, 0.3031, 0.9717, 0.3418, 0.9854, 0.2968, 0.8888, 0.25, 0.8861, 0.2771, 0.9854, 0.2968, 0.99, 0.25, 0.8861, 0.2229, 0.8888, 0.25, 0.99, 0.25, 0.9854, 0.2032, 0.8782, 0.1969, 0.8861, 0.2229, 0.9854, 0.2032, 0.9717, 0.1582, 0.8654, 0.1729, 0.8782, 0.1969, 0.9717, 0.1582, 0.9496, 0.1167, 0.8481, 0.1519, 0.8654, 0.1729, 0.9496, 0.1167, 0.9197, 0.08029, 0.8271, 0.1346, 0.8481, 0.1519, 0.9197, 0.08029, 0.8833, 0.05045, 0.8031, 0.1218, 0.8271, 0.1346, 0.8833, 0.05045, 0.8418, 0.02827, 0.7771, 0.1139, 0.8031, 0.1218, 0.8418, 0.02827, 0.7968, 0.01461, 0.75, 0.1112, 0.7771, 0.1139, 0.7968, 0.01461, 0.75, 0.01, 0.7229, 0.1139, 0.75, 0.1112, 0.75, 0.01, 0.7032, 0.01461, 0.6969, 0.1218, 0.7229, 0.1139, 0.7032, 0.01461, 0.6582, 0.02827, 0.6729, 0.1346, 0.6969, 0.1218, 0.6582, 0.02827, 0.6167, 0.05045, 0.6519, 0.1519, 0.6729, 0.1346, 0.6167, 0.05045, 0.5803, 0.08029, 0.6346, 0.1729, 0.6519, 0.1519, 0.5803, 0.08029, 0.5504, 0.1167, 0.6218, 0.1969, 0.6346, 0.1729, 0.5504, 0.1167, 0.5283, 0.1582, 0.6139, 0.2229, 0.6218, 0.1969, 0.5283, 0.1582, 0.5146, 0.2032, 0.6112, 0.25, 0.6139, 0.2229, 0.5146, 0.2032, 0.51, 0.25, 0.6139, 0.2771, 0.6112, 0.25, 0.51, 0.25, 0.5146, 0.2968, 0.6218, 0.3031, 0.6139, 0.2771, 0.5146, 0.2968, 0.5283, 0.3418, 0.6346, 0.3271, 0.6218, 0.3031, 0.5283, 0.3418, 0.5504, 0.3833, 0.6519, 0.3481, 0.6346, 0.3271, 0.5504, 0.3833, 0.5803, 0.4197, 0.6729, 0.3654, 0.6519, 0.3481, 0.5803, 0.4197, 0.6167, 0.4496, 0.6969, 0.3782, 0.6729, 0.3654, 0.6167, 0.4496, 0.6582, 0.4717, 0.7229, 0.3861, 0.6969, 0.3782, 0.6582, 0.4717, 0.7032, 0.4854, 0.75, 0.3888, 0.7229, 0.3861, 0.7032, 0.4854, 0.75, 0.49, 0.75, 0.3888, 0.7771, 0.3861, 0.8031, 0.3782, 0.8271, 0.3654, 0.8481, 0.3481, 0.8654, 0.3271, 0.8782, 0.3031, 0.8861, 0.2771, 0.8888, 0.25, 0.8861, 0.2229, 0.8782, 0.1969, 0.8654, 0.1729, 0.8481, 0.1519, 0.8271, 0.1346, 0.8031, 0.1218, 0.7771, 0.1139, 0.75, 0.1112, 0.7229, 0.1139, 0.6969, 0.1218, 0.6729, 0.1346, 0.6519, 0.1519, 0.6346, 0.1729, 0.6218, 0.1969, 0.6139, 0.2229, 0.6112, 0.25, 0.6139, 0.2771, 0.6218, 0.3031, 0.6346, 0.3271, 0.6519, 0.3481, 0.6729, 0.3654, 0.6969, 0.3782, 0.7229, 0.3861, 0.6969, 0.1218, 0.6729, 0.1346, 0.6729, 0.1346, 0.6969, 0.1218, 0.8654, 0.3271, 0.8782, 0.3031, 0.8782, 0.3031, 0.8654, 0.3271, 0.6729, 0.1346, 0.6519, 0.1519, 0.6519, 0.1519, 0.6729, 0.1346, 0.8782, 0.3031, 0.8861, 0.2771, 0.8861, 0.2771, 0.8782, 0.3031, 0.6519, 0.1519, 0.6346, 0.1729, 0.6346, 0.1729, 0.6519, 0.1519, 0.8861, 0.2771, 0.8888, 0.25, 0.8888, 0.25, 0.8861, 0.2771, 0.6346, 0.1729, 0.6218, 0.1969, 0.6218, 0.1969, 0.6346, 0.1729, 0.8888, 0.25, 0.8861, 0.2229, 0.8861, 0.2229, 0.8888, 0.25, 0.6218, 0.1969, 0.6139, 0.2229, 0.6139, 0.2229, 0.6218, 0.1969, 0.8861, 0.2229, 0.8782, 0.1969, 0.8782, 0.1969, 0.8861, 0.2229, 0.6139, 0.2229, 0.6112, 0.25, 0.6112, 0.25, 0.6139, 0.2229, 0.8782, 0.1969, 0.8654, 0.1729, 0.8654, 0.1729, 0.8782, 0.1969, 0.6112, 0.25, 0.6139, 0.2771, 0.6139, 0.2771, 0.6112, 0.25, 0.8654, 0.1729, 0.8481, 0.1519, 0.8481, 0.1519, 0.8654, 0.1729, 0.6139, 0.2771, 0.6218, 0.3031, 0.6218, 0.3031, 0.6139, 0.2771, 0.8481, 0.1519, 0.8271, 0.1346, 0.8271, 0.1346, 0.8481, 0.1519, 0.6218, 0.3031, 0.6346, 0.3271, 0.6346, 0.3271, 0.6218, 0.3031, 0.8271, 0.1346, 0.8031, 0.1218, 0.8031, 0.1218, 0.8271, 0.1346, 0.75, 0.3888, 0.7771, 0.3861, 0.7771, 0.3861, 0.75, 0.3888, 0.6346, 0.3271, 0.6519, 0.3481, 0.6519, 0.3481, 0.6346, 0.3271, 0.8031, 0.1218, 0.7771, 0.1139, 0.7771, 0.1139, 0.8031, 0.1218, 0.7771, 0.3861, 0.8031, 0.3782, 0.8031, 0.3782, 0.7771, 0.3861, 0.6519, 0.3481, 0.6729, 0.3654, 0.6729, 0.3654, 0.6519, 0.3481, 0.7771, 0.1139, 0.75, 0.1112, 0.75, 0.1112, 0.7771, 0.1139, 0.8031, 0.3782, 0.8271, 0.3654, 0.8271, 0.3654, 0.8031, 0.3782, 0.6729, 0.3654, 0.6969, 0.3782, 0.6969, 0.3782, 0.6729, 0.3654, 0.75, 0.1112, 0.7229, 0.1139, 0.7229, 0.1139, 0.75, 0.1112, 0.8271, 0.3654, 0.8481, 0.3481, 0.8481, 0.3481, 0.8271, 0.3654, 0.6969, 0.3782, 0.7229, 0.3861, 0.7229, 0.3861, 0.6969, 0.3782, 0.7229, 0.1139, 0.6969, 0.1218, 0.6969, 0.1218, 0.7229, 0.1139, 0.8481, 0.3481, 0.8654, 0.3271, 0.8654, 0.3271, 0.8481, 0.3481, 0.3125, 0.5, 0.2812, 0.5, 0.2812, 0.5, 0.3125, 0.5, 0.375, 0.5, 0.3438, 0.5, 0.3438, 0.5, 0.375, 0.5])
me_cylinder.materials.append(mat_body_001)
me_cylinder.materials.append(mat_glass)
me_cylinder.update()

# ---- objects
ob_cylinder = bpy.data.objects.new('Cylinder', me_cylinder)

# ---- transforms, parenting, visibility, modifiers, constraints
ob_cylinder.location = (0.0, 0.0, 0.0)
ob_cylinder.rotation_euler = (0.0, -0.0, -2.879)
ob_cylinder.scale = (2.915, 2.915, 0.2634)

# ---- collection membership
col_collection.objects.link(ob_cylinder)

# ---- scene / render settings (as saved in the file)
scene.frame_start = 1; scene.frame_end = 250; scene.frame_set(97)
scene.render.engine = 'CYCLES'
scene.cycles.sampling_pattern = 'TABULATED_SOBOL'
scene.cycles.use_light_tree = False
scene.view_settings.view_transform = 'Filmic'
bpy.context.view_layer.update()

# ---- added for rendering (the .blend has no active camera and no usable light): camera, sun
cam_auto = bpy.data.cameras.new('AutoCamera')
cam_auto.lens = 50.0
cam_auto.sensor_width = 36.0
cam_auto.clip_end = 1000.0
ob_auto_camera = bpy.data.objects.new('AutoCamera', cam_auto)
scene.collection.objects.link(ob_auto_camera)
ob_auto_camera.location = (9.90818, -11.8898, 8.95951)
ob_auto_camera.rotation_euler = (1.09748, -7.21219e-08, 0.694738)
scene.camera = ob_auto_camera
light_auto_sun = bpy.data.lights.new('AutoSun', 'SUN')
light_auto_sun.energy = 3.0
light_auto_sun.angle = 0.0523599
ob_auto_sun = bpy.data.objects.new('AutoSun', light_auto_sun)
scene.collection.objects.link(ob_auto_sun)
ob_auto_sun.rotation_euler = (0.872665, 0.174533, 0.523599)
bpy.context.view_layer.update()
